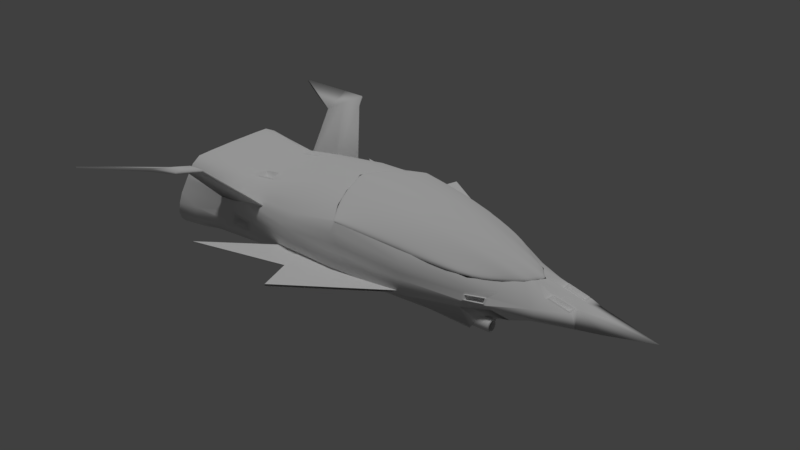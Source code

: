 # Source: new_spaceship2.blend  (saved by Blender 2.80.75; exported with 4.5.12 LTS)
import bpy
from mathutils import Matrix  # noqa: F401  (used for matrix-valued properties, if any)

bpy.ops.wm.read_factory_settings(use_empty=True)
scene = bpy.context.scene
scene.name = 'Scene'

# ---- collections
col_collection_1 = bpy.data.collections.new('Collection 1'); scene.collection.children.link(col_collection_1)

# ---- materials (node trees are filled in below, after node groups)
mat_material = bpy.data.materials.new('Material')
mat_material.alpha_threshold = 0.0
mat_material.use_transparent_shadow = False
mat_material.specular_color = (0.9257, 0.7917, 0.9098)
mat_material.roughness = 0.5
mat_material.specular_intensity = 0.7981
mat_material_002 = bpy.data.materials.new('Material.002')
mat_material_002.alpha_threshold = 0.0
mat_material_002.use_transparent_shadow = False
mat_material_002.roughness = 0.5

# ---- material node trees

# ---- world
world_world = bpy.data.worlds.new('World'); scene.world = world_world
world_world.color = (0.05088, 0.05088, 0.05088)
world_world.use_sun_shadow = False
world_world.sun_shadow_jitter_overblur = 0.0
world_world.cycles.sampling_method = 'MANUAL'

# ---- lights
light_sun = bpy.data.lights.new('Sun', 'SUN')
light_sun.transmission_factor = 0.0
light_sun.angle = 0.1993
light_sun.energy = 1.0
light_sun.shadow_buffer_clip_start = 0.5
light_sun.shadow_soft_size = 0.1
light_sun.shadow_cascade_max_distance = 1000.0

# ---- meshes
me_cube_004 = bpy.data.meshes.new('Cube.004')
me_cube_004.from_pydata([(0.7005, 0.0, 0.2467), (-0.2096, 0.0, 1.165), (0.1984, 0.0, 1.157), (0.647, -0.2136, 0.2309), (-0.1736, -0.3713, 1.066), (0.1995, -0.3999, 1.056), (0.5843, -0.3445, 0.2112), (-0.1383, -0.6481, 0.9544), (0.1998, -0.6264, 0.9024), (0.4813, -0.6185, 0.2577), (-0.08748, -0.9032, 0.8009), (0.2, -0.8014, 0.6109), (0.6845, -0.1009, 0.2231), (-0.2007, -0.1323, 1.126), (0.1988, -0.1703, 1.125), (-0.08651, -0.9181, 0.7248), (0.7106, 0.0, 0.1798), (0.6557, -0.2068, 0.1551), (0.5851, -0.335, 0.1262), (0.4805, -0.6183, 0.1864), (0.6864, -0.07135, 0.1551), (0.1977, -0.8096, 0.5204), (-0.2127, 0.0, 1.106), (-0.1767, -0.3869, 1.011), (-0.1418, -0.6694, 0.8952), (-0.09398, -0.9113, 0.7504), (-0.1995, -0.1411, 1.069), (-0.0916, -0.9192, 0.7444), (0.6692, -0.1469, 0.2263), (-0.1896, -0.2299, 1.101), (0.1991, -0.264, 1.097), (0.6739, -0.1267, 0.1551), (-0.1902, -0.2414, 1.039)], [], [(28, 30, 5, 3), (30, 29, 4, 5), (31, 28, 3, 17), (3, 5, 8, 6), (5, 4, 7, 8), (17, 3, 6, 18), (6, 8, 11, 9), (8, 7, 10, 11), (18, 6, 9, 19), (16, 0, 12, 20), (2, 1, 13, 14), (0, 2, 14, 12), (21, 11, 10, 15), (11, 21, 19, 9), (10, 25, 27, 15), (1, 22, 26, 13), (7, 24, 25, 10), (4, 23, 24, 7), (29, 32, 23, 4), (13, 26, 32, 29), (20, 12, 28, 31), (14, 13, 29, 30), (12, 14, 30, 28)])
me_cube_004.polygons.foreach_set('use_smooth', [True] * 23)
me_cube_004.materials.append(mat_material)
me_cube_004.use_remesh_preserve_volume = False
me_cube_004.use_remesh_preserve_attributes = False
me_cube_004.use_mirror_vertex_groups = False
me_cube_004.update()
me_cylinder_001 = bpy.data.meshes.new('Cylinder.001')
me_cylinder_001.from_pydata([(-2.512, -6.179, -0.4887), (-2.512, -6.688, 0.2346), (-2.317, -6.198, -0.4887), (-2.416, -6.698, 0.2346), (-2.129, -6.255, -0.4887), (-2.324, -6.726, 0.2346), (-1.956, -6.347, -0.4887), (-2.239, -6.771, 0.2346), (-1.804, -6.471, -0.4887), (-2.165, -6.832, 0.2346), (-1.68, -6.623, -0.4887), (-2.104, -6.906, 0.2346), (-1.588, -6.796, -0.4887), (-2.059, -6.991, 0.2346), (-1.531, -6.983, -0.4887), (-2.031, -7.083, 0.2346), (-1.512, -7.179, -0.4887), (-2.021, -7.179, 0.2346), (-1.531, -7.374, -0.4887), (-2.031, -7.274, 0.2346), (-1.588, -7.561, -0.4887), (-2.059, -7.366, 0.2346), (-1.68, -7.734, -0.4887), (-2.104, -7.451, 0.2346), (-1.804, -7.886, -0.4887), (-2.165, -7.525, 0.2346), (-1.956, -8.01, -0.4887), (-2.239, -7.586, 0.2346), (-2.129, -8.102, -0.4887), (-2.324, -7.631, 0.2346), (-2.317, -8.159, -0.4887), (-2.416, -7.659, 0.2346), (-2.512, -8.179, -0.4887), (-2.512, -7.669, 0.2346), (-2.707, -8.159, -0.4887), (-2.607, -7.659, 0.2346), (-2.894, -8.102, -0.4887), (-2.699, -7.631, 0.2346), (-3.067, -8.01, -0.4887), (-2.784, -7.586, 0.2346), (-3.219, -7.886, -0.4887), (-2.858, -7.525, 0.2346), (-3.343, -7.734, -0.4887), (-2.919, -7.451, 0.2346), (-3.435, -7.561, -0.4887), (-2.964, -7.366, 0.2346), (-3.492, -7.374, -0.4887), (-2.992, -7.274, 0.2346), (-3.512, -7.179, -0.4887), (-3.002, -7.179, 0.2346), (-3.492, -6.983, -0.4887), (-2.992, -7.083, 0.2346), (-3.435, -6.796, -0.4887), (-2.964, -6.991, 0.2346), (-3.343, -6.623, -0.4887), (-2.919, -6.906, 0.2346), (-3.219, -6.471, -0.4887), (-2.858, -6.832, 0.2346), (-3.067, -6.347, -0.4887), (-2.784, -6.771, 0.2346), (-2.894, -6.255, -0.4887), (-2.699, -6.726, 0.2346), (-2.707, -6.198, -0.4887), (-2.607, -6.698, 0.2346), (-2.512, -6.179, 1.897), (-2.317, -6.198, 1.897), (-2.129, -6.255, 1.897), (-1.956, -6.347, 1.897), (-1.804, -6.471, 1.897), (-1.68, -6.623, 1.897), (-1.588, -6.796, 1.897), (-1.531, -6.983, 1.897), (-1.512, -7.179, 1.897), (-1.531, -7.374, 1.897), (-1.588, -7.561, 1.897), (-1.68, -7.734, 1.897), (-1.804, -7.886, 1.897), (-1.956, -8.01, 1.897), (-2.129, -8.102, 1.897), (-2.317, -8.159, 1.897), (-2.512, -8.179, 1.897), (-2.707, -8.159, 1.897), (-2.894, -8.102, 1.897), (-3.067, -8.01, 1.897), (-3.219, -7.886, 1.897), (-3.343, -7.734, 1.897), (-3.435, -7.561, 1.897), (-3.492, -7.374, 1.897), (-3.512, -7.179, 1.897), (-3.492, -6.983, 1.897), (-3.435, -6.796, 1.897), (-3.343, -6.623, 1.897), (-3.219, -6.471, 1.897), (-3.067, -6.347, 1.897), (-2.894, -6.255, 1.897), (-2.707, -6.198, 1.897), (-2.512, -6.321, 1.926), (-2.344, -6.337, 1.926), (-2.183, -6.386, 1.926), (-2.035, -6.466, 1.926), (-1.905, -6.572, 1.926), (-1.799, -6.702, 1.926), (-1.719, -6.85, 1.926), (-1.671, -7.011, 1.926), (-1.654, -7.179, 1.926), (-1.671, -7.346, 1.926), (-1.719, -7.507, 1.926), (-1.799, -7.655, 1.926), (-1.905, -7.785, 1.926), (-2.035, -7.892, 1.926), (-2.183, -7.971, 1.926), (-2.344, -8.02, 1.926), (-2.512, -8.036, 1.926), (-2.679, -8.02, 1.926), (-2.84, -7.971, 1.926), (-2.988, -7.892, 1.926), (-3.118, -7.785, 1.926), (-3.225, -7.655, 1.926), (-3.304, -7.507, 1.926), (-3.353, -7.346, 1.926), (-3.369, -7.179, 1.926), (-3.353, -7.011, 1.926), (-3.304, -6.85, 1.926), (-3.225, -6.702, 1.926), (-3.118, -6.572, 1.926), (-2.988, -6.466, 1.926), (-2.84, -6.386, 1.926), (-2.679, -6.337, 1.926)], [], [(96, 1, 3, 97), (97, 3, 5, 98), (98, 5, 7, 99), (99, 7, 9, 100), (100, 9, 11, 101), (101, 11, 13, 102), (102, 13, 15, 103), (103, 15, 17, 104), (104, 17, 19, 105), (105, 19, 21, 106), (106, 21, 23, 107), (107, 23, 25, 108), (108, 25, 27, 109), (109, 27, 29, 110), (110, 29, 31, 111), (111, 31, 33, 112), (112, 33, 35, 113), (113, 35, 37, 114), (114, 37, 39, 115), (115, 39, 41, 116), (116, 41, 43, 117), (117, 43, 45, 118), (118, 45, 47, 119), (119, 47, 49, 120), (120, 49, 51, 121), (121, 51, 53, 122), (122, 53, 55, 123), (123, 55, 57, 124), (124, 57, 59, 125), (125, 59, 61, 126), (3, 1, 63, 61, 59, 57, 55, 53, 51, 49, 47, 45, 43, 41, 39, 37, 35, 33, 31, 29, 27, 25, 23, 21, 19, 17, 15, 13, 11, 9, 7, 5), (126, 61, 63, 127), (127, 63, 1, 96), (0, 2, 4, 6, 8, 10, 12, 14, 16, 18, 20, 22, 24, 26, 28, 30, 32, 34, 36, 38, 40, 42, 44, 46, 48, 50, 52, 54, 56, 58, 60, 62), (62, 95, 64, 0), (60, 94, 95, 62), (58, 93, 94, 60), (56, 92, 93, 58), (54, 91, 92, 56), (52, 90, 91, 54), (50, 89, 90, 52), (48, 88, 89, 50), (46, 87, 88, 48), (44, 86, 87, 46), (42, 85, 86, 44), (40, 84, 85, 42), (38, 83, 84, 40), (36, 82, 83, 38), (34, 81, 82, 36), (32, 80, 81, 34), (30, 79, 80, 32), (28, 78, 79, 30), (26, 77, 78, 28), (24, 76, 77, 26), (22, 75, 76, 24), (20, 74, 75, 22), (18, 73, 74, 20), (16, 72, 73, 18), (14, 71, 72, 16), (12, 70, 71, 14), (10, 69, 70, 12), (8, 68, 69, 10), (6, 67, 68, 8), (4, 66, 67, 6), (2, 65, 66, 4), (0, 64, 65, 2), (95, 127, 96, 64), (94, 126, 127, 95), (93, 125, 126, 94), (92, 124, 125, 93), (91, 123, 124, 92), (90, 122, 123, 91), (89, 121, 122, 90), (88, 120, 121, 89), (87, 119, 120, 88), (86, 118, 119, 87), (85, 117, 118, 86), (84, 116, 117, 85), (83, 115, 116, 84), (82, 114, 115, 83), (81, 113, 114, 82), (80, 112, 113, 81), (79, 111, 112, 80), (78, 110, 111, 79), (77, 109, 110, 78), (76, 108, 109, 77), (75, 107, 108, 76), (74, 106, 107, 75), (73, 105, 106, 74), (72, 104, 105, 73), (71, 103, 104, 72), (70, 102, 103, 71), (69, 101, 102, 70), (68, 100, 101, 69), (67, 99, 100, 68), (66, 98, 99, 67), (65, 97, 98, 66), (64, 96, 97, 65)])
me_cylinder_001.use_remesh_preserve_volume = False
me_cylinder_001.use_remesh_preserve_attributes = False
me_cylinder_001.use_mirror_vertex_groups = False
me_cylinder_001.update()
me_cube_003 = bpy.data.meshes.new('Cube.003')
me_cube_003.from_pydata([(-0.6557, -78.73, -1.907), (-2.604, -253.9, -0.9079), (-0.6584, -77.59, -1.897), (-2.607, -254.3, -0.8753), (0.5565, -103.0, -1.473), (-0.4264, -205.6, -0.6119), (0.5538, -101.8, -1.462), (-0.9295, -160.6, -0.8342), (-0.8927, -160.0, -0.7913), (-0.1596, -171.4, -0.5917), (-0.1563, -172.8, -0.6403), (0.01422, -86.83, -1.691), (-1.036, -214.3, -0.6285), (0.01689, -87.96, -1.739), (-1.033, -213.8, -0.6966), (-0.5867, -167.0, -0.6954), (-0.5833, -166.7, -0.6479), (-0.4331, -204.1, -0.5694)], [], [(7, 1, 3, 8), (16, 12, 17, 9), (15, 14, 1, 7), (11, 6, 4, 13), (12, 3, 1, 14), (13, 15, 7, 0), (6, 9, 10, 4), (11, 16, 9, 6), (0, 7, 8, 2), (2, 8, 16, 11), (4, 10, 15, 13), (17, 12, 14, 5), (2, 11, 13, 0), (10, 5, 14, 15), (8, 3, 12, 16), (10, 9, 17, 5)])
me_cube_003.polygons.foreach_set('use_smooth', [True] * 16)
me_cube_003.use_remesh_preserve_volume = False
me_cube_003.use_remesh_preserve_attributes = False
me_cube_003.use_mirror_vertex_groups = False
me_cube_003.update()
me_cube_002 = bpy.data.meshes.new('Cube.002')
me_cube_002.from_pydata([(-1.117, 0.6036, -3.365), (-1.117, 0.6036, -3.405), (3.252, -0.3187, -3.365), (3.252, -0.3187, -3.405), (-0.09992, -2.708, -3.365), (-0.09992, -2.708, -3.405), (1.929, -1.359, -3.344), (1.929, -1.359, -3.384)], [], [(4, 5, 1, 0), (0, 1, 3, 2), (3, 1, 5, 7), (0, 2, 6, 4), (2, 3, 7, 6)])
me_cube_002.use_remesh_preserve_volume = False
me_cube_002.use_remesh_preserve_attributes = False
me_cube_002.use_mirror_vertex_groups = False
me_cube_002.update()
me_cube = bpy.data.meshes.new('Cube')
me_cube.from_pydata([(-2.249, -2.45, -3.377), (-2.249, -2.45, -3.403), (0.8903, -1.734, -3.377), (0.8903, -1.734, -3.403), (0.926, -0.2163, -3.377), (0.926, -0.2163, -3.403), (3.36, -0.3128, -3.364), (3.36, -0.3128, -3.389)], [], [(6, 7, 3, 2), (2, 3, 1, 0), (4, 6, 2, 0), (7, 5, 1, 3), (0, 1, 5, 4)])
me_cube.use_remesh_preserve_volume = False
me_cube.use_remesh_preserve_attributes = False
me_cube.use_mirror_vertex_groups = False
me_cube.update()
me_cylinder = bpy.data.meshes.new('Cylinder')
me_cylinder.from_pydata([(-1.444, 6.563, 0.4492), (-1.444, 6.887, 1.22), (-1.383, 6.557, 0.4492), (-1.32, 6.875, 1.22), (-1.325, 6.539, 0.4492), (-1.201, 6.839, 1.22), (-1.271, 6.511, 0.4492), (-1.091, 6.78, 1.22), (-1.224, 6.472, 0.4492), (-0.9947, 6.701, 1.22), (-1.185, 6.425, 0.4492), (-0.9157, 6.605, 1.22), (-1.156, 6.371, 0.4492), (-0.857, 6.495, 1.22), (-1.138, 6.313, 0.4492), (-0.8209, 6.376, 1.22), (-1.132, 6.252, 0.4492), (-0.8087, 6.252, 1.22), (-1.138, 6.191, 0.4492), (-0.8209, 6.128, 1.22), (-1.156, 6.133, 0.4492), (-0.857, 6.009, 1.22), (-1.185, 6.079, 0.4492), (-0.9157, 5.899, 1.22), (-1.224, 6.032, 0.4492), (-0.9947, 5.803, 1.22), (-1.271, 5.993, 0.4492), (-1.091, 5.724, 1.22), (-1.325, 5.964, 0.4492), (-1.201, 5.665, 1.22), (-1.383, 5.947, 0.4492), (-1.32, 5.629, 1.22), (-1.444, 5.941, 0.4492), (-1.444, 5.617, 1.22), (-1.504, 5.947, 0.4492), (-1.568, 5.629, 1.22), (-1.563, 5.964, 0.4492), (-1.687, 5.665, 1.22), (-1.617, 5.993, 0.4492), (-1.796, 5.724, 1.22), (-1.664, 6.032, 0.4492), (-1.893, 5.803, 1.22), (-1.702, 6.079, 0.4492), (-1.972, 5.899, 1.22), (-1.731, 6.133, 0.4492), (-2.03, 6.009, 1.22), (-1.749, 6.191, 0.4492), (-2.067, 6.128, 1.22), (-1.755, 6.252, 0.4492), (-2.079, 6.252, 1.22), (-1.749, 6.313, 0.4492), (-2.067, 6.376, 1.22), (-1.731, 6.371, 0.4492), (-2.03, 6.495, 1.22), (-1.702, 6.425, 0.4492), (-1.972, 6.605, 1.22), (-1.664, 6.472, 0.4492), (-1.893, 6.701, 1.22), (-1.617, 6.511, 0.4492), (-1.796, 6.78, 1.22), (-1.563, 6.539, 0.4492), (-1.687, 6.839, 1.22), (-1.504, 6.557, 0.4492), (-1.568, 6.875, 1.22), (-1.444, 7.166, -0.7151), (-1.265, 7.148, -0.7151), (-1.094, 7.096, -0.7151), (-0.936, 7.012, -0.7151), (-0.7975, 6.898, -0.7151), (-0.6839, 6.76, -0.7151), (-0.5994, 6.602, -0.7151), (-0.5474, 6.43, -0.7151), (-0.5299, 6.252, -0.7151), (-0.5474, 6.074, -0.7151), (-0.5994, 5.902, -0.7151), (-0.6839, 5.744, -0.7151), (-0.7975, 5.606, -0.7151), (-0.936, 5.492, -0.7151), (-1.094, 5.408, -0.7151), (-1.265, 5.356, -0.7151), (-1.444, 5.338, -0.7151), (-1.622, 5.356, -0.7151), (-1.793, 5.408, -0.7151), (-1.951, 5.492, -0.7151), (-2.09, 5.606, -0.7151), (-2.203, 5.744, -0.7151), (-2.288, 5.902, -0.7151), (-2.34, 6.074, -0.7151), (-2.357, 6.252, -0.7151), (-2.34, 6.43, -0.7151), (-2.288, 6.602, -0.7151), (-2.203, 6.76, -0.7151), (-2.09, 6.898, -0.7151), (-1.951, 7.012, -0.7151), (-1.793, 7.096, -0.7151), (-1.622, 7.148, -0.7151), (-1.277, 7.091, -0.7267), (-1.116, 7.043, -0.7267), (-0.9682, 6.963, -0.7267), (-0.8385, 6.857, -0.7267), (-0.732, 6.727, -0.7267), (-0.6529, 6.579, -0.7267), (-0.6042, 6.419, -0.7267), (-0.5878, 6.252, -0.7267), (-0.6042, 6.085, -0.7267), (-0.6529, 5.924, -0.7267), (-0.732, 5.776, -0.7267), (-0.8385, 5.647, -0.7267), (-0.9682, 5.54, -0.7267), (-1.116, 5.461, -0.7267), (-1.277, 5.412, -0.7267), (-1.444, 5.396, -0.7267), (-1.611, 5.412, -0.7267), (-1.771, 5.461, -0.7267), (-1.919, 5.54, -0.7267), (-2.049, 5.647, -0.7267), (-2.155, 5.776, -0.7267), (-2.234, 5.924, -0.7267), (-2.283, 6.085, -0.7267), (-2.3, 6.252, -0.7267), (-2.283, 6.419, -0.7267), (-2.234, 6.579, -0.7267), (-2.155, 6.727, -0.7267), (-2.049, 6.857, -0.7267), (-1.919, 6.963, -0.7267), (-1.771, 7.043, -0.7267), (-1.611, 7.091, -0.7267), (-1.444, 7.108, -0.7267), (-1.444, 7.114, 0.3857), (-1.275, 7.097, 0.3857), (-1.114, 7.048, 0.3857), (-0.9647, 6.969, 0.3857), (-0.8341, 6.861, 0.3857), (-0.7269, 6.731, 0.3857), (-0.6472, 6.582, 0.3857), (-0.5982, 6.42, 0.3857), (-0.5816, 6.252, 0.3857), (-0.5982, 6.084, 0.3857), (-0.6472, 5.922, 0.3857), (-0.7269, 5.773, 0.3857), (-0.8341, 5.642, 0.3857), (-0.9647, 5.535, 0.3857), (-1.114, 5.455, 0.3857), (-1.275, 5.406, 0.3857), (-1.444, 5.39, 0.3857), (-1.612, 5.406, 0.3857), (-1.774, 5.455, 0.3857), (-1.923, 5.535, 0.3857), (-2.053, 5.642, 0.3857), (-2.16, 5.773, 0.3857), (-2.24, 5.922, 0.3857), (-2.289, 6.084, 0.3857), (-2.306, 6.252, 0.3857), (-2.289, 6.42, 0.3857), (-2.24, 6.582, 0.3857), (-2.16, 6.731, 0.3857), (-2.053, 6.861, 0.3857), (-1.923, 6.969, 0.3857), (-1.774, 7.048, 0.3857), (-1.612, 7.097, 0.3857), (-1.424, 4.468, 0.4492), (-1.424, 4.791, 1.22), (-1.363, 4.462, 0.4492), (-1.3, 4.779, 1.22), (-1.305, 4.444, 0.4492), (-1.181, 4.743, 1.22), (-1.251, 4.415, 0.4492), (-1.071, 4.684, 1.22), (-1.204, 4.376, 0.4492), (-0.975, 4.605, 1.22), (-1.165, 4.329, 0.4492), (-0.896, 4.509, 1.22), (-1.136, 4.275, 0.4492), (-0.8374, 4.399, 1.22), (-1.119, 4.217, 0.4492), (-0.8012, 4.28, 1.22), (-1.113, 4.156, 0.4492), (-0.789, 4.156, 1.22), (-1.119, 4.096, 0.4492), (-0.8012, 4.032, 1.22), (-1.136, 4.037, 0.4492), (-0.8374, 3.913, 1.22), (-1.165, 3.983, 0.4492), (-0.896, 3.804, 1.22), (-1.204, 3.936, 0.4492), (-0.975, 3.707, 1.22), (-1.251, 3.898, 0.4492), (-1.071, 3.628, 1.22), (-1.305, 3.869, 0.4492), (-1.181, 3.57, 1.22), (-1.363, 3.851, 0.4492), (-1.3, 3.534, 1.22), (-1.424, 3.845, 0.4492), (-1.424, 3.521, 1.22), (-1.485, 3.851, 0.4492), (-1.548, 3.534, 1.22), (-1.543, 3.869, 0.4492), (-1.667, 3.57, 1.22), (-1.597, 3.898, 0.4492), (-1.777, 3.628, 1.22), (-1.644, 3.936, 0.4492), (-1.873, 3.707, 1.22), (-1.683, 3.983, 0.4492), (-1.952, 3.804, 1.22), (-1.712, 4.037, 0.4492), (-2.011, 3.913, 1.22), (-1.729, 4.096, 0.4492), (-2.047, 4.032, 1.22), (-1.735, 4.156, 0.4492), (-2.059, 4.156, 1.22), (-1.729, 4.217, 0.4492), (-2.047, 4.28, 1.22), (-1.712, 4.275, 0.4492), (-2.011, 4.399, 1.22), (-1.683, 4.329, 0.4492), (-1.952, 4.509, 1.22), (-1.644, 4.376, 0.4492), (-1.873, 4.605, 1.22), (-1.597, 4.415, 0.4492), (-1.777, 4.684, 1.22), (-1.543, 4.444, 0.4492), (-1.667, 4.743, 1.22), (-1.485, 4.462, 0.4492), (-1.548, 4.779, 1.22), (-1.424, 5.07, -0.7151), (-1.246, 5.053, -0.7151), (-1.074, 5.001, -0.7151), (-0.9164, 4.916, -0.7151), (-0.7779, 4.802, -0.7151), (-0.6642, 4.664, -0.7151), (-0.5798, 4.506, -0.7151), (-0.5278, 4.335, -0.7151), (-0.5102, 4.156, -0.7151), (-0.5278, 3.978, -0.7151), (-0.5798, 3.807, -0.7151), (-0.6642, 3.649, -0.7151), (-0.7779, 3.51, -0.7151), (-0.9164, 3.397, -0.7151), (-1.074, 3.312, -0.7151), (-1.246, 3.26, -0.7151), (-1.424, 3.243, -0.7151), (-1.602, 3.26, -0.7151), (-1.774, 3.312, -0.7151), (-1.932, 3.397, -0.7151), (-2.07, 3.51, -0.7151), (-2.184, 3.649, -0.7151), (-2.268, 3.807, -0.7151), (-2.32, 3.978, -0.7151), (-2.338, 4.156, -0.7151), (-2.32, 4.335, -0.7151), (-2.268, 4.506, -0.7151), (-2.184, 4.664, -0.7151), (-2.07, 4.802, -0.7151), (-1.932, 4.916, -0.7151), (-1.774, 5.001, -0.7151), (-1.602, 5.053, -0.7151), (-1.257, 4.996, -0.7267), (-1.097, 4.947, -0.7267), (-0.9485, 4.868, -0.7267), (-0.8188, 4.762, -0.7267), (-0.7124, 4.632, -0.7267), (-0.6333, 4.484, -0.7267), (-0.5846, 4.323, -0.7267), (-0.5682, 4.156, -0.7267), (-0.5846, 3.989, -0.7267), (-0.6333, 3.829, -0.7267), (-0.7124, 3.681, -0.7267), (-0.8188, 3.551, -0.7267), (-0.9485, 3.445, -0.7267), (-1.097, 3.366, -0.7267), (-1.257, 3.317, -0.7267), (-1.424, 3.3, -0.7267), (-1.591, 3.317, -0.7267), (-1.752, 3.366, -0.7267), (-1.9, 3.445, -0.7267), (-2.029, 3.551, -0.7267), (-2.136, 3.681, -0.7267), (-2.215, 3.829, -0.7267), (-2.263, 3.989, -0.7267), (-2.28, 4.156, -0.7267), (-2.263, 4.323, -0.7267), (-2.215, 4.484, -0.7267), (-2.136, 4.632, -0.7267), (-2.029, 4.762, -0.7267), (-1.9, 4.868, -0.7267), (-1.752, 4.947, -0.7267), (-1.591, 4.996, -0.7267), (-1.424, 5.012, -0.7267), (-1.424, 5.018, 0.3857), (-1.256, 5.002, 0.3857), (-1.094, 4.953, 0.3857), (-0.9451, 4.873, 0.3857), (-0.8145, 4.766, 0.3857), (-0.7073, 4.635, 0.3857), (-0.6276, 4.486, 0.3857), (-0.5785, 4.325, 0.3857), (-0.562, 4.156, 0.3857), (-0.5785, 3.988, 0.3857), (-0.6276, 3.826, 0.3857), (-0.7073, 3.677, 0.3857), (-0.8145, 3.547, 0.3857), (-0.9451, 3.44, 0.3857), (-1.094, 3.36, 0.3857), (-1.256, 3.311, 0.3857), (-1.424, 3.294, 0.3857), (-1.592, 3.311, 0.3857), (-1.754, 3.36, 0.3857), (-1.903, 3.44, 0.3857), (-2.034, 3.547, 0.3857), (-2.141, 3.677, 0.3857), (-2.221, 3.826, 0.3857), (-2.27, 3.988, 0.3857), (-2.286, 4.156, 0.3857), (-2.27, 4.325, 0.3857), (-2.221, 4.486, 0.3857), (-2.141, 4.635, 0.3857), (-2.034, 4.766, 0.3857), (-1.903, 4.873, 0.3857), (-1.754, 4.953, 0.3857), (-1.592, 5.002, 0.3857), (0.1834, 7.564, 0.4492), (0.1834, 7.888, 1.22), (0.2441, 7.558, 0.4492), (0.3072, 7.876, 1.22), (0.3025, 7.541, 0.4492), (0.4264, 7.84, 1.22), (0.3563, 7.512, 0.4492), (0.5362, 7.781, 1.22), (0.4035, 7.473, 0.4492), (0.6324, 7.702, 1.22), (0.4422, 7.426, 0.4492), (0.7114, 7.606, 1.22), (0.4709, 7.372, 0.4492), (0.77, 7.496, 1.22), (0.4886, 7.314, 0.4492), (0.8062, 7.377, 1.22), (0.4946, 7.253, 0.4492), (0.8184, 7.253, 1.22), (0.4886, 7.192, 0.4492), (0.8062, 7.129, 1.22), (0.4709, 7.134, 0.4492), (0.77, 7.01, 1.22), (0.4422, 7.08, 0.4492), (0.7114, 6.9, 1.22), (0.4035, 7.033, 0.4492), (0.6324, 6.804, 1.22), (0.3563, 6.994, 0.4492), (0.5362, 6.725, 1.22), (0.3025, 6.966, 0.4492), (0.4264, 6.666, 1.22), (0.2441, 6.948, 0.4492), (0.3072, 6.63, 1.22), (0.1834, 6.942, 0.4492), (0.1834, 6.618, 1.22), (0.1226, 6.948, 0.4492), (0.05947, 6.63, 1.22), (0.06424, 6.966, 0.4492), (-0.05966, 6.666, 1.22), (0.01043, 6.994, 0.4492), (-0.1694, 6.725, 1.22), (-0.03674, 7.033, 0.4492), (-0.2657, 6.804, 1.22), (-0.07545, 7.08, 0.4492), (-0.3446, 6.9, 1.22), (-0.1042, 7.134, 0.4492), (-0.4033, 7.01, 1.22), (-0.1219, 7.192, 0.4492), (-0.4395, 7.129, 1.22), (-0.1279, 7.253, 0.4492), (-0.4517, 7.253, 1.22), (-0.1219, 7.314, 0.4492), (-0.4395, 7.377, 1.22), (-0.1042, 7.372, 0.4492), (-0.4033, 7.496, 1.22), (-0.07545, 7.426, 0.4492), (-0.3446, 7.606, 1.22), (-0.03674, 7.473, 0.4492), (-0.2657, 7.702, 1.22), (0.01043, 7.512, 0.4492), (-0.1694, 7.781, 1.22), (0.06424, 7.541, 0.4492), (-0.05966, 7.84, 1.22), (0.1226, 7.558, 0.4492), (0.05947, 7.876, 1.22), (0.1834, 8.167, -0.7151), (0.3616, 8.149, -0.7151), (0.5331, 8.097, -0.7151), (0.691, 8.013, -0.7151), (0.8295, 7.899, -0.7151), (0.9432, 7.761, -0.7151), (1.028, 7.603, -0.7151), (1.08, 7.431, -0.7151), (1.097, 7.253, -0.7151), (1.08, 7.075, -0.7151), (1.028, 6.903, -0.7151), (0.9432, 6.745, -0.7151), (0.8295, 6.607, -0.7151), (0.691, 6.493, -0.7151), (0.5331, 6.409, -0.7151), (0.3616, 6.357, -0.7151), (0.1834, 6.339, -0.7151), (0.005083, 6.357, -0.7151), (-0.1663, 6.409, -0.7151), (-0.3243, 6.493, -0.7151), (-0.4628, 6.607, -0.7151), (-0.5764, 6.745, -0.7151), (-0.6609, 6.903, -0.7151), (-0.7129, 7.075, -0.7151), (-0.7304, 7.253, -0.7151), (-0.7129, 7.431, -0.7151), (-0.6609, 7.603, -0.7151), (-0.5764, 7.761, -0.7151), (-0.4628, 7.899, -0.7151), (-0.3243, 8.013, -0.7151), (-0.1663, 8.097, -0.7151), (0.005085, 8.149, -0.7151), (0.3503, 8.093, -0.7267), (0.5109, 8.044, -0.7267), (0.6589, 7.965, -0.7267), (0.7886, 7.858, -0.7267), (0.895, 7.729, -0.7267), (0.9741, 7.581, -0.7267), (1.023, 7.42, -0.7267), (1.039, 7.253, -0.7267), (1.023, 7.086, -0.7267), (0.9741, 6.926, -0.7267), (0.895, 6.778, -0.7267), (0.7886, 6.648, -0.7267), (0.6589, 6.541, -0.7267), (0.5109, 6.462, -0.7267), (0.3503, 6.414, -0.7267), (0.1834, 6.397, -0.7267), (0.01638, 6.414, -0.7267), (-0.1442, 6.462, -0.7267), (-0.2922, 6.541, -0.7267), (-0.4218, 6.648, -0.7267), (-0.5283, 6.778, -0.7267), (-0.6074, 6.926, -0.7267), (-0.6561, 7.086, -0.7267), (-0.6725, 7.253, -0.7267), (-0.6561, 7.42, -0.7267), (-0.6074, 7.581, -0.7267), (-0.5283, 7.729, -0.7267), (-0.4218, 7.858, -0.7267), (-0.2921, 7.965, -0.7267), (-0.1442, 8.044, -0.7267), (0.01638, 8.093, -0.7267), (0.1834, 8.109, -0.7267), (0.1834, 8.115, 0.3857), (0.3515, 8.099, 0.3857), (0.5133, 8.05, 0.3857), (0.6623, 7.97, 0.3857), (0.7929, 7.863, 0.3857), (0.9001, 7.732, 0.3857), (0.9798, 7.583, 0.3857), (1.029, 7.421, 0.3857), (1.045, 7.253, 0.3857), (1.029, 7.085, 0.3857), (0.9798, 6.923, 0.3857), (0.9001, 6.774, 0.3857), (0.7929, 6.644, 0.3857), (0.6623, 6.536, 0.3857), (0.5133, 6.457, 0.3857), (0.3515, 6.408, 0.3857), (0.1834, 6.391, 0.3857), (0.01517, 6.408, 0.3857), (-0.1465, 6.457, 0.3857), (-0.2956, 6.536, 0.3857), (-0.4262, 6.644, 0.3857), (-0.5334, 6.774, 0.3857), (-0.6131, 6.923, 0.3857), (-0.6622, 7.085, 0.3857), (-0.6787, 7.253, 0.3857), (-0.6622, 7.421, 0.3857), (-0.6131, 7.583, 0.3857), (-0.5334, 7.732, 0.3857), (-0.4262, 7.863, 0.3857), (-0.2956, 7.97, 0.3857), (-0.1465, 8.05, 0.3857), (0.01517, 8.099, 0.3857), (0.1834, 5.487, 0.4492), (0.1834, 5.811, 1.22), (0.2441, 5.481, 0.4492), (0.3072, 5.799, 1.22), (0.3025, 5.463, 0.4492), (0.4264, 5.763, 1.22), (0.3563, 5.435, 0.4492), (0.5362, 5.704, 1.22), (0.4035, 5.396, 0.4492), (0.6324, 5.625, 1.22), (0.4422, 5.349, 0.4492), (0.7114, 5.529, 1.22), (0.4709, 5.295, 0.4492), (0.77, 5.419, 1.22), (0.4886, 5.237, 0.4492), (0.8062, 5.3, 1.22), (0.4946, 5.176, 0.4492), (0.8184, 5.176, 1.22), (0.4886, 5.115, 0.4492), (0.8062, 5.052, 1.22), (0.4709, 5.057, 0.4492), (0.77, 4.933, 1.22), (0.4422, 5.003, 0.4492), (0.7114, 4.823, 1.22), (0.4035, 4.956, 0.4492), (0.6324, 4.727, 1.22), (0.3563, 4.917, 0.4492), (0.5362, 4.648, 1.22), (0.3025, 4.888, 0.4492), (0.4264, 4.589, 1.22), (0.2441, 4.871, 0.4492), (0.3072, 4.553, 1.22), (0.1834, 4.865, 0.4492), (0.1834, 4.541, 1.22), (0.1226, 4.871, 0.4492), (0.05947, 4.553, 1.22), (0.06424, 4.888, 0.4492), (-0.05966, 4.589, 1.22), (0.01043, 4.917, 0.4492), (-0.1694, 4.648, 1.22), (-0.03674, 4.956, 0.4492), (-0.2657, 4.727, 1.22), (-0.07545, 5.003, 0.4492), (-0.3446, 4.823, 1.22), (-0.1042, 5.057, 0.4492), (-0.4033, 4.933, 1.22), (-0.1219, 5.115, 0.4492), (-0.4395, 5.052, 1.22), (-0.1279, 5.176, 0.4492), (-0.4517, 5.176, 1.22), (-0.1219, 5.237, 0.4492), (-0.4395, 5.3, 1.22), (-0.1042, 5.295, 0.4492), (-0.4033, 5.419, 1.22), (-0.07545, 5.349, 0.4492), (-0.3446, 5.529, 1.22), (-0.03674, 5.396, 0.4492), (-0.2657, 5.625, 1.22), (0.01043, 5.435, 0.4492), (-0.1694, 5.704, 1.22), (0.06424, 5.463, 0.4492), (-0.05966, 5.763, 1.22), (0.1226, 5.481, 0.4492), (0.05947, 5.799, 1.22), (0.1834, 6.09, -0.7151), (0.3616, 6.072, -0.7151), (0.5331, 6.02, -0.7151), (0.691, 5.936, -0.7151), (0.8295, 5.822, -0.7151), (0.9432, 5.684, -0.7151), (1.028, 5.526, -0.7151), (1.08, 5.354, -0.7151), (1.097, 5.176, -0.7151), (1.08, 4.998, -0.7151), (1.028, 4.826, -0.7151), (0.9432, 4.668, -0.7151), (0.8295, 4.53, -0.7151), (0.691, 4.416, -0.7151), (0.5331, 4.332, -0.7151), (0.3616, 4.28, -0.7151), (0.1834, 4.262, -0.7151), (0.005083, 4.28, -0.7151), (-0.1663, 4.332, -0.7151), (-0.3243, 4.416, -0.7151), (-0.4628, 4.53, -0.7151), (-0.5764, 4.668, -0.7151), (-0.6609, 4.826, -0.7151), (-0.7129, 4.998, -0.7151), (-0.7304, 5.176, -0.7151), (-0.7129, 5.354, -0.7151), (-0.6609, 5.526, -0.7151), (-0.5764, 5.684, -0.7151), (-0.4628, 5.822, -0.7151), (-0.3243, 5.936, -0.7151), (-0.1663, 6.02, -0.7151), (0.005085, 6.072, -0.7151), (0.3503, 6.015, -0.7267), (0.5109, 5.967, -0.7267), (0.6589, 5.887, -0.7267), (0.7886, 5.781, -0.7267), (0.895, 5.651, -0.7267), (0.9741, 5.503, -0.7267), (1.023, 5.343, -0.7267), (1.039, 5.176, -0.7267), (1.023, 5.009, -0.7267), (0.9741, 4.848, -0.7267), (0.895, 4.7, -0.7267), (0.7886, 4.571, -0.7267), (0.6589, 4.464, -0.7267), (0.5109, 4.385, -0.7267), (0.3503, 4.336, -0.7267), (0.1834, 4.32, -0.7267), (0.01638, 4.336, -0.7267), (-0.1442, 4.385, -0.7267), (-0.2922, 4.464, -0.7267), (-0.4218, 4.571, -0.7267), (-0.5283, 4.7, -0.7267), (-0.6074, 4.848, -0.7267), (-0.6561, 5.009, -0.7267), (-0.6725, 5.176, -0.7267), (-0.6561, 5.343, -0.7267), (-0.6074, 5.503, -0.7267), (-0.5283, 5.651, -0.7267), (-0.4218, 5.781, -0.7267), (-0.2921, 5.887, -0.7267), (-0.1442, 5.967, -0.7267), (0.01638, 6.015, -0.7267), (0.1834, 6.032, -0.7267), (0.1834, 6.038, 0.3857), (0.3515, 6.021, 0.3857), (0.5133, 5.972, 0.3857), (0.6623, 5.893, 0.3857), (0.7929, 5.785, 0.3857), (0.9001, 5.655, 0.3857), (0.9798, 5.506, 0.3857), (1.029, 5.344, 0.3857), (1.045, 5.176, 0.3857), (1.029, 5.008, 0.3857), (0.9798, 4.846, 0.3857), (0.9001, 4.697, 0.3857), (0.7929, 4.566, 0.3857), (0.6623, 4.459, 0.3857), (0.5133, 4.379, 0.3857), (0.3515, 4.33, 0.3857), (0.1834, 4.314, 0.3857), (0.01517, 4.33, 0.3857), (-0.1465, 4.379, 0.3857), (-0.2956, 4.459, 0.3857), (-0.4262, 4.566, 0.3857), (-0.5334, 4.697, 0.3857), (-0.6131, 4.846, 0.3857), (-0.6622, 5.008, 0.3857), (-0.6787, 5.176, 0.3857), (-0.6622, 5.344, 0.3857), (-0.6131, 5.506, 0.3857), (-0.5334, 5.655, 0.3857), (-0.4262, 5.785, 0.3857), (-0.2956, 5.893, 0.3857), (-0.1465, 5.972, 0.3857), (0.01517, 6.021, 0.3857), (0.1835, 3.448, 0.4492), (0.1834, 3.753, 1.22), (0.2442, 3.442, 0.4492), (0.3072, 3.741, 1.22), (0.3026, 3.425, 0.4492), (0.4264, 3.705, 1.22), (0.3564, 3.396, 0.4492), (0.5362, 3.646, 1.22), (0.4036, 3.357, 0.4492), (0.6324, 3.567, 1.22), (0.4423, 3.31, 0.4492), (0.7114, 3.471, 1.22), (0.4711, 3.256, 0.4492), (0.77, 3.361, 1.22), (0.4888, 3.198, 0.4492), (0.8062, 3.242, 1.22), (0.4948, 3.137, 0.4492), (0.8184, 3.118, 1.22), (0.4888, 3.076, 0.4492), (0.8062, 2.994, 1.22), (0.4711, 3.018, 0.4492), (0.77, 2.875, 1.22), (0.4423, 2.964, 0.4492), (0.7114, 2.765, 1.22), (0.4036, 2.917, 0.4492), (0.6324, 2.669, 1.22), (0.3564, 2.878, 0.4492), (0.5362, 2.59, 1.22), (0.3026, 2.849, 0.4492), (0.4264, 2.531, 1.22), (0.2442, 2.832, 0.4492), (0.3072, 2.495, 1.22), (0.1835, 2.826, 0.4492), (0.1834, 2.483, 1.22), (0.1228, 2.832, 0.4492), (0.0596, 2.514, 1.22), (0.06437, 2.849, 0.4492), (-0.05952, 2.55, 1.22), (0.01056, 2.878, 0.4492), (-0.1693, 2.609, 1.22), (-0.03661, 2.917, 0.4492), (-0.2655, 2.688, 1.22), (-0.07532, 2.964, 0.4492), (-0.3445, 2.784, 1.22), (-0.1041, 3.018, 0.4492), (-0.4032, 2.894, 1.22), (-0.1218, 3.076, 0.4492), (-0.4393, 3.013, 1.22), (-0.1278, 3.137, 0.4492), (-0.4517, 3.118, 1.22), (-0.1218, 3.198, 0.4492), (-0.4395, 3.242, 1.22), (-0.1041, 3.256, 0.4492), (-0.4033, 3.361, 1.22), (-0.07532, 3.31, 0.4492), (-0.3446, 3.471, 1.22), (-0.03661, 3.357, 0.4492), (-0.2657, 3.567, 1.22), (0.01056, 3.396, 0.4492), (-0.1694, 3.646, 1.22), (0.06437, 3.425, 0.4492), (-0.05966, 3.705, 1.22), (0.1228, 3.442, 0.4492), (0.05947, 3.741, 1.22), (0.1835, 4.051, -0.7151), (0.3618, 4.033, -0.7151), (0.5332, 3.981, -0.7151), (0.6912, 3.897, -0.7151), (0.8296, 3.783, -0.7151), (0.9433, 3.645, -0.7151), (1.028, 3.487, -0.7151), (1.08, 3.315, -0.7151), (1.097, 3.137, -0.7151), (1.08, 2.959, -0.7151), (1.028, 2.787, -0.7151), (0.9433, 2.629, -0.7151), (0.8296, 2.491, -0.7151), (0.6912, 2.377, -0.7151), (0.5332, 2.293, -0.7151), (0.3618, 2.241, -0.7151), (0.1835, 2.223, -0.7151), (0.005217, 2.241, -0.7151), (-0.1662, 2.293, -0.7151), (-0.3242, 2.377, -0.7151), (-0.4627, 2.491, -0.7151), (-0.5763, 2.629, -0.7151), (-0.6608, 2.787, -0.7151), (-0.7128, 2.959, -0.7151), (-0.7303, 3.137, -0.7151), (-0.7128, 3.315, -0.7151), (-0.6608, 3.487, -0.7151), (-0.5763, 3.645, -0.7151), (-0.4627, 3.783, -0.7151), (-0.3242, 3.897, -0.7151), (-0.1662, 3.981, -0.7151), (0.005219, 4.033, -0.7151), (0.3505, 3.976, -0.7267), (0.511, 3.928, -0.7267), (0.659, 3.849, -0.7267), (0.7887, 3.742, -0.7267), (0.8951, 3.612, -0.7267), (0.9742, 3.465, -0.7267), (1.023, 3.304, -0.7267), (1.039, 3.137, -0.7267), (1.023, 2.97, -0.7267), (0.9742, 2.809, -0.7267), (0.8951, 2.661, -0.7267), (0.7887, 2.532, -0.7267), (0.659, 2.425, -0.7267), (0.511, 2.346, -0.7267), (0.3505, 2.298, -0.7267), (0.1835, 2.281, -0.7267), (0.01651, 2.298, -0.7267), (-0.144, 2.346, -0.7267), (-0.292, 2.425, -0.7267), (-0.4217, 2.532, -0.7267), (-0.5282, 2.661, -0.7267), (-0.6072, 2.809, -0.7267), (-0.656, 2.97, -0.7267), (-0.6724, 3.137, -0.7267), (-0.656, 3.304, -0.7267), (-0.6072, 3.465, -0.7267), (-0.5282, 3.612, -0.7267), (-0.4217, 3.742, -0.7267), (-0.292, 3.849, -0.7267), (-0.144, 3.928, -0.7267), (0.01652, 3.976, -0.7267), (0.1835, 3.993, -0.7267), (0.1835, 3.999, 0.3857), (0.3517, 3.982, 0.3857), (0.5134, 3.933, 0.3857), (0.6624, 3.854, 0.3857), (0.7931, 3.747, 0.3857), (0.9003, 3.616, 0.3857), (0.9799, 3.467, 0.3857), (1.029, 3.305, 0.3857), (1.046, 3.137, 0.3857), (1.029, 2.969, 0.3857), (0.9799, 2.807, 0.3857), (0.9003, 2.658, 0.3857), (0.7931, 2.527, 0.3857), (0.6624, 2.42, 0.3857), (0.5134, 2.341, 0.3857), (0.3517, 2.291, 0.3857), (0.1835, 2.275, 0.3857), (0.01531, 2.291, 0.3857), (-0.1464, 2.341, 0.3857), (-0.2955, 2.42, 0.3857), (-0.4261, 2.527, 0.3857), (-0.5333, 2.658, 0.3857), (-0.613, 2.807, 0.3857), (-0.662, 2.969, 0.3857), (-0.6786, 3.137, 0.3857), (-0.662, 3.305, 0.3857), (-0.613, 3.467, 0.3857), (-0.5333, 3.616, 0.3857), (-0.4261, 3.747, 0.3857), (-0.2955, 3.854, 0.3857), (-0.1464, 3.933, 0.3857), (0.01531, 3.982, 0.3857)], [], [(128, 1, 3, 129), (129, 3, 5, 130), (130, 5, 7, 131), (131, 7, 9, 132), (132, 9, 11, 133), (133, 11, 13, 134), (134, 13, 15, 135), (135, 15, 17, 136), (136, 17, 19, 137), (137, 19, 21, 138), (138, 21, 23, 139), (139, 23, 25, 140), (140, 25, 27, 141), (141, 27, 29, 142), (142, 29, 31, 143), (143, 31, 33, 144), (144, 33, 35, 145), (145, 35, 37, 146), (146, 37, 39, 147), (147, 39, 41, 148), (148, 41, 43, 149), (149, 43, 45, 150), (150, 45, 47, 151), (151, 47, 49, 152), (152, 49, 51, 153), (153, 51, 53, 154), (154, 53, 55, 155), (155, 55, 57, 156), (156, 57, 59, 157), (157, 59, 61, 158), (3, 1, 63, 61, 59, 57, 55, 53, 51, 49, 47, 45, 43, 41, 39, 37, 35, 33, 31, 29, 27, 25, 23, 21, 19, 17, 15, 13, 11, 9, 7, 5), (158, 61, 63, 159), (159, 63, 1, 128), (0, 2, 4, 6, 8, 10, 12, 14, 16, 18, 20, 22, 24, 26, 28, 30, 32, 34, 36, 38, 40, 42, 44, 46, 48, 50, 52, 54, 56, 58, 60, 62), (126, 95, 64, 127), (125, 94, 95, 126), (124, 93, 94, 125), (123, 92, 93, 124), (122, 91, 92, 123), (121, 90, 91, 122), (120, 89, 90, 121), (119, 88, 89, 120), (118, 87, 88, 119), (117, 86, 87, 118), (116, 85, 86, 117), (115, 84, 85, 116), (114, 83, 84, 115), (113, 82, 83, 114), (112, 81, 82, 113), (111, 80, 81, 112), (110, 79, 80, 111), (109, 78, 79, 110), (108, 77, 78, 109), (107, 76, 77, 108), (106, 75, 76, 107), (105, 74, 75, 106), (104, 73, 74, 105), (103, 72, 73, 104), (102, 71, 72, 103), (101, 70, 71, 102), (100, 69, 70, 101), (99, 68, 69, 100), (98, 67, 68, 99), (97, 66, 67, 98), (96, 65, 66, 97), (127, 64, 65, 96), (0, 127, 96, 2), (2, 96, 97, 4), (4, 97, 98, 6), (6, 98, 99, 8), (8, 99, 100, 10), (10, 100, 101, 12), (12, 101, 102, 14), (14, 102, 103, 16), (16, 103, 104, 18), (18, 104, 105, 20), (20, 105, 106, 22), (22, 106, 107, 24), (24, 107, 108, 26), (26, 108, 109, 28), (28, 109, 110, 30), (30, 110, 111, 32), (32, 111, 112, 34), (34, 112, 113, 36), (36, 113, 114, 38), (38, 114, 115, 40), (40, 115, 116, 42), (42, 116, 117, 44), (44, 117, 118, 46), (46, 118, 119, 48), (48, 119, 120, 50), (50, 120, 121, 52), (52, 121, 122, 54), (54, 122, 123, 56), (56, 123, 124, 58), (58, 124, 125, 60), (60, 125, 126, 62), (62, 126, 127, 0), (95, 159, 128, 64), (94, 158, 159, 95), (93, 157, 158, 94), (92, 156, 157, 93), (91, 155, 156, 92), (90, 154, 155, 91), (89, 153, 154, 90), (88, 152, 153, 89), (87, 151, 152, 88), (86, 150, 151, 87), (85, 149, 150, 86), (84, 148, 149, 85), (83, 147, 148, 84), (82, 146, 147, 83), (81, 145, 146, 82), (80, 144, 145, 81), (79, 143, 144, 80), (78, 142, 143, 79), (77, 141, 142, 78), (76, 140, 141, 77), (75, 139, 140, 76), (74, 138, 139, 75), (73, 137, 138, 74), (72, 136, 137, 73), (71, 135, 136, 72), (70, 134, 135, 71), (69, 133, 134, 70), (68, 132, 133, 69), (67, 131, 132, 68), (66, 130, 131, 67), (65, 129, 130, 66), (64, 128, 129, 65), (288, 161, 163, 289), (289, 163, 165, 290), (290, 165, 167, 291), (291, 167, 169, 292), (292, 169, 171, 293), (293, 171, 173, 294), (294, 173, 175, 295), (295, 175, 177, 296), (296, 177, 179, 297), (297, 179, 181, 298), (298, 181, 183, 299), (299, 183, 185, 300), (300, 185, 187, 301), (301, 187, 189, 302), (302, 189, 191, 303), (303, 191, 193, 304), (304, 193, 195, 305), (305, 195, 197, 306), (306, 197, 199, 307), (307, 199, 201, 308), (308, 201, 203, 309), (309, 203, 205, 310), (310, 205, 207, 311), (311, 207, 209, 312), (312, 209, 211, 313), (313, 211, 213, 314), (314, 213, 215, 315), (315, 215, 217, 316), (316, 217, 219, 317), (317, 219, 221, 318), (163, 161, 223, 221, 219, 217, 215, 213, 211, 209, 207, 205, 203, 201, 199, 197, 195, 193, 191, 189, 187, 185, 183, 181, 179, 177, 175, 173, 171, 169, 167, 165), (318, 221, 223, 319), (319, 223, 161, 288), (160, 162, 164, 166, 168, 170, 172, 174, 176, 178, 180, 182, 184, 186, 188, 190, 192, 194, 196, 198, 200, 202, 204, 206, 208, 210, 212, 214, 216, 218, 220, 222), (286, 255, 224, 287), (285, 254, 255, 286), (284, 253, 254, 285), (283, 252, 253, 284), (282, 251, 252, 283), (281, 250, 251, 282), (280, 249, 250, 281), (279, 248, 249, 280), (278, 247, 248, 279), (277, 246, 247, 278), (276, 245, 246, 277), (275, 244, 245, 276), (274, 243, 244, 275), (273, 242, 243, 274), (272, 241, 242, 273), (271, 240, 241, 272), (270, 239, 240, 271), (269, 238, 239, 270), (268, 237, 238, 269), (267, 236, 237, 268), (266, 235, 236, 267), (265, 234, 235, 266), (264, 233, 234, 265), (263, 232, 233, 264), (262, 231, 232, 263), (261, 230, 231, 262), (260, 229, 230, 261), (259, 228, 229, 260), (258, 227, 228, 259), (257, 226, 227, 258), (256, 225, 226, 257), (287, 224, 225, 256), (160, 287, 256, 162), (162, 256, 257, 164), (164, 257, 258, 166), (166, 258, 259, 168), (168, 259, 260, 170), (170, 260, 261, 172), (172, 261, 262, 174), (174, 262, 263, 176), (176, 263, 264, 178), (178, 264, 265, 180), (180, 265, 266, 182), (182, 266, 267, 184), (184, 267, 268, 186), (186, 268, 269, 188), (188, 269, 270, 190), (190, 270, 271, 192), (192, 271, 272, 194), (194, 272, 273, 196), (196, 273, 274, 198), (198, 274, 275, 200), (200, 275, 276, 202), (202, 276, 277, 204), (204, 277, 278, 206), (206, 278, 279, 208), (208, 279, 280, 210), (210, 280, 281, 212), (212, 281, 282, 214), (214, 282, 283, 216), (216, 283, 284, 218), (218, 284, 285, 220), (220, 285, 286, 222), (222, 286, 287, 160), (255, 319, 288, 224), (254, 318, 319, 255), (253, 317, 318, 254), (252, 316, 317, 253), (251, 315, 316, 252), (250, 314, 315, 251), (249, 313, 314, 250), (248, 312, 313, 249), (247, 311, 312, 248), (246, 310, 311, 247), (245, 309, 310, 246), (244, 308, 309, 245), (243, 307, 308, 244), (242, 306, 307, 243), (241, 305, 306, 242), (240, 304, 305, 241), (239, 303, 304, 240), (238, 302, 303, 239), (237, 301, 302, 238), (236, 300, 301, 237), (235, 299, 300, 236), (234, 298, 299, 235), (233, 297, 298, 234), (232, 296, 297, 233), (231, 295, 296, 232), (230, 294, 295, 231), (229, 293, 294, 230), (228, 292, 293, 229), (227, 291, 292, 228), (226, 290, 291, 227), (225, 289, 290, 226), (224, 288, 289, 225), (448, 321, 323, 449), (449, 323, 325, 450), (450, 325, 327, 451), (451, 327, 329, 452), (452, 329, 331, 453), (453, 331, 333, 454), (454, 333, 335, 455), (455, 335, 337, 456), (456, 337, 339, 457), (457, 339, 341, 458), (458, 341, 343, 459), (459, 343, 345, 460), (460, 345, 347, 461), (461, 347, 349, 462), (462, 349, 351, 463), (463, 351, 353, 464), (464, 353, 355, 465), (465, 355, 357, 466), (466, 357, 359, 467), (467, 359, 361, 468), (468, 361, 363, 469), (469, 363, 365, 470), (470, 365, 367, 471), (471, 367, 369, 472), (472, 369, 371, 473), (473, 371, 373, 474), (474, 373, 375, 475), (475, 375, 377, 476), (476, 377, 379, 477), (477, 379, 381, 478), (323, 321, 383, 381, 379, 377, 375, 373, 371, 369, 367, 365, 363, 361, 359, 357, 355, 353, 351, 349, 347, 345, 343, 341, 339, 337, 335, 333, 331, 329, 327, 325), (478, 381, 383, 479), (479, 383, 321, 448), (320, 322, 324, 326, 328, 330, 332, 334, 336, 338, 340, 342, 344, 346, 348, 350, 352, 354, 356, 358, 360, 362, 364, 366, 368, 370, 372, 374, 376, 378, 380, 382), (446, 415, 384, 447), (445, 414, 415, 446), (444, 413, 414, 445), (443, 412, 413, 444), (442, 411, 412, 443), (441, 410, 411, 442), (440, 409, 410, 441), (439, 408, 409, 440), (438, 407, 408, 439), (437, 406, 407, 438), (436, 405, 406, 437), (435, 404, 405, 436), (434, 403, 404, 435), (433, 402, 403, 434), (432, 401, 402, 433), (431, 400, 401, 432), (430, 399, 400, 431), (429, 398, 399, 430), (428, 397, 398, 429), (427, 396, 397, 428), (426, 395, 396, 427), (425, 394, 395, 426), (424, 393, 394, 425), (423, 392, 393, 424), (422, 391, 392, 423), (421, 390, 391, 422), (420, 389, 390, 421), (419, 388, 389, 420), (418, 387, 388, 419), (417, 386, 387, 418), (416, 385, 386, 417), (447, 384, 385, 416), (320, 447, 416, 322), (322, 416, 417, 324), (324, 417, 418, 326), (326, 418, 419, 328), (328, 419, 420, 330), (330, 420, 421, 332), (332, 421, 422, 334), (334, 422, 423, 336), (336, 423, 424, 338), (338, 424, 425, 340), (340, 425, 426, 342), (342, 426, 427, 344), (344, 427, 428, 346), (346, 428, 429, 348), (348, 429, 430, 350), (350, 430, 431, 352), (352, 431, 432, 354), (354, 432, 433, 356), (356, 433, 434, 358), (358, 434, 435, 360), (360, 435, 436, 362), (362, 436, 437, 364), (364, 437, 438, 366), (366, 438, 439, 368), (368, 439, 440, 370), (370, 440, 441, 372), (372, 441, 442, 374), (374, 442, 443, 376), (376, 443, 444, 378), (378, 444, 445, 380), (380, 445, 446, 382), (382, 446, 447, 320), (415, 479, 448, 384), (414, 478, 479, 415), (413, 477, 478, 414), (412, 476, 477, 413), (411, 475, 476, 412), (410, 474, 475, 411), (409, 473, 474, 410), (408, 472, 473, 409), (407, 471, 472, 408), (406, 470, 471, 407), (405, 469, 470, 406), (404, 468, 469, 405), (403, 467, 468, 404), (402, 466, 467, 403), (401, 465, 466, 402), (400, 464, 465, 401), (399, 463, 464, 400), (398, 462, 463, 399), (397, 461, 462, 398), (396, 460, 461, 397), (395, 459, 460, 396), (394, 458, 459, 395), (393, 457, 458, 394), (392, 456, 457, 393), (391, 455, 456, 392), (390, 454, 455, 391), (389, 453, 454, 390), (388, 452, 453, 389), (387, 451, 452, 388), (386, 450, 451, 387), (385, 449, 450, 386), (384, 448, 449, 385), (608, 481, 483, 609), (609, 483, 485, 610), (610, 485, 487, 611), (611, 487, 489, 612), (612, 489, 491, 613), (613, 491, 493, 614), (614, 493, 495, 615), (615, 495, 497, 616), (616, 497, 499, 617), (617, 499, 501, 618), (618, 501, 503, 619), (619, 503, 505, 620), (620, 505, 507, 621), (621, 507, 509, 622), (622, 509, 511, 623), (623, 511, 513, 624), (624, 513, 515, 625), (625, 515, 517, 626), (626, 517, 519, 627), (627, 519, 521, 628), (628, 521, 523, 629), (629, 523, 525, 630), (630, 525, 527, 631), (631, 527, 529, 632), (632, 529, 531, 633), (633, 531, 533, 634), (634, 533, 535, 635), (635, 535, 537, 636), (636, 537, 539, 637), (637, 539, 541, 638), (483, 481, 543, 541, 539, 537, 535, 533, 531, 529, 527, 525, 523, 521, 519, 517, 515, 513, 511, 509, 507, 505, 503, 501, 499, 497, 495, 493, 491, 489, 487, 485), (638, 541, 543, 639), (639, 543, 481, 608), (480, 482, 484, 486, 488, 490, 492, 494, 496, 498, 500, 502, 504, 506, 508, 510, 512, 514, 516, 518, 520, 522, 524, 526, 528, 530, 532, 534, 536, 538, 540, 542), (606, 575, 544, 607), (605, 574, 575, 606), (604, 573, 574, 605), (603, 572, 573, 604), (602, 571, 572, 603), (601, 570, 571, 602), (600, 569, 570, 601), (599, 568, 569, 600), (598, 567, 568, 599), (597, 566, 567, 598), (596, 565, 566, 597), (595, 564, 565, 596), (594, 563, 564, 595), (593, 562, 563, 594), (592, 561, 562, 593), (591, 560, 561, 592), (590, 559, 560, 591), (589, 558, 559, 590), (588, 557, 558, 589), (587, 556, 557, 588), (586, 555, 556, 587), (585, 554, 555, 586), (584, 553, 554, 585), (583, 552, 553, 584), (582, 551, 552, 583), (581, 550, 551, 582), (580, 549, 550, 581), (579, 548, 549, 580), (578, 547, 548, 579), (577, 546, 547, 578), (576, 545, 546, 577), (607, 544, 545, 576), (480, 607, 576, 482), (482, 576, 577, 484), (484, 577, 578, 486), (486, 578, 579, 488), (488, 579, 580, 490), (490, 580, 581, 492), (492, 581, 582, 494), (494, 582, 583, 496), (496, 583, 584, 498), (498, 584, 585, 500), (500, 585, 586, 502), (502, 586, 587, 504), (504, 587, 588, 506), (506, 588, 589, 508), (508, 589, 590, 510), (510, 590, 591, 512), (512, 591, 592, 514), (514, 592, 593, 516), (516, 593, 594, 518), (518, 594, 595, 520), (520, 595, 596, 522), (522, 596, 597, 524), (524, 597, 598, 526), (526, 598, 599, 528), (528, 599, 600, 530), (530, 600, 601, 532), (532, 601, 602, 534), (534, 602, 603, 536), (536, 603, 604, 538), (538, 604, 605, 540), (540, 605, 606, 542), (542, 606, 607, 480), (575, 639, 608, 544), (574, 638, 639, 575), (573, 637, 638, 574), (572, 636, 637, 573), (571, 635, 636, 572), (570, 634, 635, 571), (569, 633, 634, 570), (568, 632, 633, 569), (567, 631, 632, 568), (566, 630, 631, 567), (565, 629, 630, 566), (564, 628, 629, 565), (563, 627, 628, 564), (562, 626, 627, 563), (561, 625, 626, 562), (560, 624, 625, 561), (559, 623, 624, 560), (558, 622, 623, 559), (557, 621, 622, 558), (556, 620, 621, 557), (555, 619, 620, 556), (554, 618, 619, 555), (553, 617, 618, 554), (552, 616, 617, 553), (551, 615, 616, 552), (550, 614, 615, 551), (549, 613, 614, 550), (548, 612, 613, 549), (547, 611, 612, 548), (546, 610, 611, 547), (545, 609, 610, 546), (544, 608, 609, 545), (768, 641, 643, 769), (769, 643, 645, 770), (770, 645, 647, 771), (771, 647, 649, 772), (772, 649, 651, 773), (773, 651, 653, 774), (774, 653, 655, 775), (775, 655, 657, 776), (776, 657, 659, 777), (777, 659, 661, 778), (778, 661, 663, 779), (779, 663, 665, 780), (780, 665, 667, 781), (781, 667, 669, 782), (782, 669, 671, 783), (783, 671, 673, 784), (784, 673, 675, 785), (785, 675, 677, 786), (786, 677, 679, 787), (787, 679, 681, 788), (788, 681, 683, 789), (789, 683, 685, 790), (790, 685, 687, 791), (791, 687, 689, 792), (792, 689, 691, 793), (793, 691, 693, 794), (794, 693, 695, 795), (795, 695, 697, 796), (796, 697, 699, 797), (797, 699, 701, 798), (643, 641, 703, 701, 699, 697, 695, 693, 691, 689, 687, 685, 683, 681, 679, 677, 675, 673, 671, 669, 667, 665, 663, 661, 659, 657, 655, 653, 651, 649, 647, 645), (798, 701, 703, 799), (799, 703, 641, 768), (640, 642, 644, 646, 648, 650, 652, 654, 656, 658, 660, 662, 664, 666, 668, 670, 672, 674, 676, 678, 680, 682, 684, 686, 688, 690, 692, 694, 696, 698, 700, 702), (766, 735, 704, 767), (765, 734, 735, 766), (764, 733, 734, 765), (763, 732, 733, 764), (762, 731, 732, 763), (761, 730, 731, 762), (760, 729, 730, 761), (759, 728, 729, 760), (758, 727, 728, 759), (757, 726, 727, 758), (756, 725, 726, 757), (755, 724, 725, 756), (754, 723, 724, 755), (753, 722, 723, 754), (752, 721, 722, 753), (751, 720, 721, 752), (750, 719, 720, 751), (749, 718, 719, 750), (748, 717, 718, 749), (747, 716, 717, 748), (746, 715, 716, 747), (745, 714, 715, 746), (744, 713, 714, 745), (743, 712, 713, 744), (742, 711, 712, 743), (741, 710, 711, 742), (740, 709, 710, 741), (739, 708, 709, 740), (738, 707, 708, 739), (737, 706, 707, 738), (736, 705, 706, 737), (767, 704, 705, 736), (640, 767, 736, 642), (642, 736, 737, 644), (644, 737, 738, 646), (646, 738, 739, 648), (648, 739, 740, 650), (650, 740, 741, 652), (652, 741, 742, 654), (654, 742, 743, 656), (656, 743, 744, 658), (658, 744, 745, 660), (660, 745, 746, 662), (662, 746, 747, 664), (664, 747, 748, 666), (666, 748, 749, 668), (668, 749, 750, 670), (670, 750, 751, 672), (672, 751, 752, 674), (674, 752, 753, 676), (676, 753, 754, 678), (678, 754, 755, 680), (680, 755, 756, 682), (682, 756, 757, 684), (684, 757, 758, 686), (686, 758, 759, 688), (688, 759, 760, 690), (690, 760, 761, 692), (692, 761, 762, 694), (694, 762, 763, 696), (696, 763, 764, 698), (698, 764, 765, 700), (700, 765, 766, 702), (702, 766, 767, 640), (735, 799, 768, 704), (734, 798, 799, 735), (733, 797, 798, 734), (732, 796, 797, 733), (731, 795, 796, 732), (730, 794, 795, 731), (729, 793, 794, 730), (728, 792, 793, 729), (727, 791, 792, 728), (726, 790, 791, 727), (725, 789, 790, 726), (724, 788, 789, 725), (723, 787, 788, 724), (722, 786, 787, 723), (721, 785, 786, 722), (720, 784, 785, 721), (719, 783, 784, 720), (718, 782, 783, 719), (717, 781, 782, 718), (716, 780, 781, 717), (715, 779, 780, 716), (714, 778, 779, 715), (713, 777, 778, 714), (712, 776, 777, 713), (711, 775, 776, 712), (710, 774, 775, 711), (709, 773, 774, 710), (708, 772, 773, 709), (707, 771, 772, 708), (706, 770, 771, 707), (705, 769, 770, 706), (704, 768, 769, 705)])
me_cylinder.polygons.foreach_set('use_smooth', [True] * 650)
me_cylinder.use_remesh_preserve_volume = False
me_cylinder.use_remesh_preserve_attributes = False
me_cylinder.use_mirror_vertex_groups = False
me_cylinder.update()
me_cube_001 = bpy.data.meshes.new('Cube.001')
me_cube_001.from_pydata([(-0.675, -0.6414, -0.2431), (-0.675, -0.6341, -0.2083), (0.5903, -0.1742, -0.8328), (0.5224, -0.6766, -0.9446), (-0.675, 0.0, -0.2618), (-0.675, 0.0, -0.1889), (0.4557, 0.0, -0.9939), (-0.6752, -0.6368, -0.2231), (0.5662, -0.5408, -0.6734), (1.188, 0.0, -0.3775), (-0.9821, 0.0, -1.03), (-0.0545, -0.7263, -0.9415), (-0.04099, -0.9923, 0.5361), (0.05132, 0.0, -1.261), (-0.05599, -1.119, -0.258), (-0.5645, -0.9225, 0.3099), (-0.5645, 0.0, -1.19), (-0.5645, -0.9335, -0.2079), (-0.5645, -0.8707, -0.8104), (-0.5145, 0.0, 0.8932), (-0.7068, -0.8309, 0.2933), (-0.7085, 0.0, -1.075), (-0.7068, -0.8678, -0.2051), (-0.7282, -0.9351, -0.5733), (-0.6892, 0.0, 0.6707), (0.453, -0.5953, -0.9804), (0.2477, -0.9023, 0.2887), (0.2477, 0.0, -1.181), (0.2607, -1.012, -0.3635), (-0.3097, -0.8304, -0.9611), (-0.3057, 0.0, 1.052), (-0.3008, -1.014, 0.4001), (-0.2566, 0.0, -1.277), (-0.3103, -1.09, -0.2453), (-0.675, -0.6282, -0.2604), (-0.6751, -0.6255, -0.192), (0.5113, -0.4272, -0.9366), (-0.9839, -0.6385, 0.7468), (0.7614, -0.4384, -0.3889), (-0.009845, -0.4708, -1.183), (-0.5645, -0.5532, -1.105), (-0.5166, -0.5326, 0.7391), (-0.7085, -0.578, -0.9654), (-0.6912, -0.5223, 0.5975), (0.212, -0.4641, -1.076), (-0.3003, -0.454, 0.975), (-0.2873, -0.5349, -1.232), (-0.6753, -0.6378, -0.2543), (0.5756, -0.6017, -0.3172), (-0.02809, -0.5506, -1.084), (-0.5645, -0.6976, -0.9844), (-0.5401, -0.7188, 0.6373), (-0.7078, -0.7757, -0.872), (-0.7025, -0.6659, 0.5264), (0.438, -0.5055, -1.005), (-0.3005, -0.7612, 0.7779), (-0.2965, -0.6248, -1.096), (-0.675, -0.6304, -0.1991), (0.4721, -0.436, -0.6325), (-0.9821, -0.7193, -1.048), (-0.982, -0.8873, 0.2702), (-0.9789, 0.0, 0.7861), (-0.9813, -1.079, -0.5976), (-0.9862, -0.9934, -0.09409), (-0.9888, -0.9718, -0.9438), (-0.9778, -0.7809, 0.6109), (-0.9804, -0.8685, 0.2575), (-0.9803, 0.0, -1.002), (-0.9848, -0.9754, -0.1037), (-0.9803, -0.7161, -0.9987), (-0.9798, -0.7746, 0.5764), (-0.9875, -0.9598, -0.9138), (-0.9831, -0.6343, 0.7069), (-0.9787, 0.0, 0.7487), (-0.9796, -1.059, -0.5979), (-0.9048, -0.8377, 0.05876), (-0.8597, 0.0, -0.9337), (-0.9074, -0.9056, -0.1146), (-0.8565, -0.6785, -0.9713), (-0.859, -0.917, -0.8436), (-0.8955, -0.7877, 0.2901), (-0.9065, -0.6244, 0.539), (-0.8787, 0.0, 0.5069), (-0.9043, -0.9506, -0.4552), (-0.8931, -1.042, -0.5653), (-0.8707, 0.0, 0.7969), (-0.8781, -0.624, 0.712), (-0.8775, -0.7509, 0.553), (-0.8799, -0.8467, 0.2988), (-0.8741, -0.9068, -0.9496), (-0.8807, -0.6825, -1.113), (-0.87, -0.9272, -0.05909), (-0.8807, 0.0, -1.175), (-0.6751, -0.6395, -0.249), (-0.9852, -1.038, -0.8157), (0.4852, -0.7144, -0.2874), (-0.04067, -0.6285, -1.016), (-0.5645, -0.78, -0.9015), (-0.5517, -0.8158, 0.4814), (-0.7535, -0.9531, -0.761), (-0.7045, -0.7445, 0.4153), (0.4296, -0.5513, -0.982), (-0.3007, -0.8818, 0.5634), (-0.3028, -0.7383, -1.053), (-0.675, -0.6322, -0.2035), (0.4316, -0.5485, -0.6), (-0.9798, -0.8316, 0.4486), (-0.9837, -1.022, -0.8044), (-0.9801, -0.8194, 0.4245), (-0.8806, -0.933, -0.6586), (-0.8999, -0.8115, 0.1799), (-0.8787, -0.7965, 0.4319), (-0.8661, -0.9795, -0.8034), (0.5855, -0.4342, -0.8379), (0.8024, 0.0, -0.7432), (-0.6751, -0.6391, -0.2331), (-0.05524, -1.001, -0.5044), (-0.5645, -0.9349, -0.4898), (-0.7066, -0.9155, -0.4903), (0.1122, -0.8775, -0.5389), (-0.31, -1.0, -0.5255), (0.6522, -0.4548, -0.6389), (0.5667, -0.4314, -0.6139), (-0.9837, -1.052, -0.3476), (-0.9822, -1.033, -0.3525), (-0.9059, -0.9283, -0.2861), (-0.8816, -1.014, -0.3372), (0.4675, -0.6622, -0.5316), (-0.675, -0.4254, -0.1901), (0.4776, -0.1698, -0.9511), (-0.9821, -0.4624, -1.037), (-0.675, -0.4264, -0.2613), (-0.9809, -0.4305, 0.7706), (0.9999, -0.2131, -0.4046), (0.02719, -0.1502, -1.23), (-0.5645, -0.2281, -1.156), (-0.518, -0.3654, 0.8324), (-0.7085, -0.2281, -1.031), (-0.6933, -0.3451, 0.6418), (0.234, -0.1558, -1.155), (-0.3036, -0.1792, 1.022), (-0.2687, -0.2281, -1.26), (-0.9803, -0.4611, -1.001), (-0.9804, -0.4288, 0.7322), (-0.8584, -0.4463, -0.9485), (-0.8897, -0.4249, 0.5196), (-0.8807, -0.4478, -1.15), (-0.8736, -0.4248, 0.7634), (0.7082, -0.1795, -0.6897), (-0.6751, -0.6352, -0.214), (0.6126, 0.0, -0.8805), (0.8491, 0.0, -0.009508), (-0.04672, -1.042, 0.07878), (-0.5645, -0.9521, 0.1027), (-0.7068, -0.845, 0.1363), (0.2477, -0.9502, -0.05144), (-0.3044, -1.095, 0.07966), (0.6907, -0.2995, -0.005872), (0.6042, -0.4428, -0.01714), (-0.9836, -0.9278, 0.1311), (-0.9821, -0.9094, 0.1195), (-0.9058, -0.8636, -0.00746), (-0.8761, -0.8775, 0.1621), (0.5077, -0.6179, -0.00214), (0.7554, -0.1111, -0.0167), (-0.08651, -0.9181, 0.7248), (-0.5554, -0.8461, 0.4328), (-0.7052, -0.769, 0.3807), (-0.3007, -0.9193, 0.5171), (-0.9805, -0.8474, 0.3981), (-0.9802, -0.8333, 0.3772), (-0.9013, -0.8189, 0.1456), (-0.879, -0.8108, 0.3942), (-0.675, -0.6327, -0.2049), (0.7106, 0.0, 0.1798), (0.6557, -0.2068, 0.1551), (0.5851, -0.335, 0.1262), (0.4805, -0.5811, 0.1864), (0.6864, -0.07135, 0.1551), (0.1977, -0.8096, 0.5204), (-0.1025, -0.7917, -0.9335), (-0.2127, 0.0, 1.106), (-0.08985, -0.9964, 0.5105), (-0.006583, 0.0, -1.264), (-0.1038, -1.113, -0.2556), (-0.1767, -0.3869, 1.011), (-0.06202, -0.4705, -1.192), (-0.1418, -0.6694, 0.8952), (-0.07856, -0.5585, -1.087), (-0.09398, -0.9113, 0.7504), (-0.08996, -0.6665, -1.014), (-0.1031, -1.001, -0.5084), (-0.02846, -0.1516, -1.236), (-0.1995, -0.1411, 1.069), (-0.09518, -1.052, 0.07895), (-0.0916, -0.9192, 0.7444), (-0.5173, -0.449, 0.7858), (-0.6923, -0.4337, 0.6197), (-0.6039, -0.5275, 0.6683), (-0.6057, -0.3552, 0.7371), (-0.6054, -0.427, 0.5008), (-0.65, -0.5248, 0.631), (-0.652, -0.3499, 0.6868), (-0.651, -0.4373, 0.6939), (-0.5617, -0.53, 0.7026), (-0.5633, -0.3602, 0.7832), (-0.5625, -0.4451, 0.7754), (-0.5178, -0.3892, 0.8191), (-0.693, -0.3703, 0.6355), (-0.6054, -0.3798, 0.7554), (-0.6517, -0.3747, 0.7069), (-0.563, -0.3843, 0.7998), (-0.5168, -0.5087, 0.7525), (-0.6915, -0.497, 0.6039), (-0.6042, -0.5029, 0.7062), (-0.6503, -0.4997, 0.667), (-0.5619, -0.5057, 0.7421), (-0.6423, -0.5252, 0.6372), (-0.6442, -0.3508, 0.6953), (-0.628, -0.425, 0.4794), (-0.6439, -0.3756, 0.715), (-0.6426, -0.5003, 0.6735), (-0.5695, -0.5295, 0.6962), (-0.5712, -0.3593, 0.7747), (-0.5851, -0.4288, 0.5201), (-0.5709, -0.3835, 0.7915), (-0.5698, -0.5052, 0.7354), (-0.5177, -0.3989, 0.8138), (-0.6929, -0.3805, 0.633), (-0.6057, -0.3966, 0.513), (-0.6516, -0.3849, 0.704), (-0.5629, -0.3941, 0.796), (-0.6283, -0.3942, 0.4896), (-0.5854, -0.3987, 0.5339), (-0.5169, -0.4982, 0.7583), (-0.6917, -0.4858, 0.6067), (-0.605, -0.4568, 0.4889), (-0.6504, -0.4885, 0.6743), (-0.562, -0.495, 0.7495), (-0.6276, -0.4552, 0.4693), (-0.5848, -0.4582, 0.5065), (-0.5652, -0.5298, 0.6997), (-0.5668, -0.3598, 0.7793), (-0.5657, -0.4448, 0.772), (-0.5666, -0.3839, 0.796), (-0.5655, -0.5055, 0.7391), (-0.5662, -0.3934, 0.7933), (-0.5653, -0.4952, 0.7461), (-0.6469, -0.5249, 0.6335), (-0.6488, -0.3502, 0.6903), (-0.6481, -0.4376, 0.6974), (-0.6485, -0.3751, 0.7102), (-0.6471, -0.5, 0.6697), (-0.6487, -0.3848, 0.7082), (-0.6475, -0.4892, 0.675), (-0.5179, -0.382, 0.8232), (-0.6931, -0.3627, 0.6374), (-0.6055, -0.3724, 0.7583), (-0.6518, -0.3672, 0.7093), (-0.5631, -0.377, 0.8033), (-0.644, -0.3681, 0.7175), (-0.571, -0.3762, 0.7949), (-0.5667, -0.3766, 0.7995), (-0.6486, -0.3676, 0.7127), (-0.5167, -0.5171, 0.7478), (-0.6914, -0.5059, 0.6016), (-0.6041, -0.5115, 0.7027), (-0.6502, -0.5085, 0.6642), (-0.5618, -0.5142, 0.7381), (-0.6425, -0.509, 0.6706), (-0.5697, -0.5137, 0.7315), (-0.5654, -0.514, 0.7351), (-0.647, -0.5087, 0.6668), (-0.5557, -0.5303, 0.7074), (-0.5572, -0.3609, 0.7898), (-0.5565, -0.4456, 0.758), (-0.557, -0.385, 0.7781), (-0.5559, -0.5061, 0.7192), (-0.5569, -0.3948, 0.7859), (-0.556, -0.4954, 0.7339), (-0.5571, -0.3777, 0.7816), (-0.5558, -0.5146, 0.7151), (-0.5179, -0.3752, 0.827), (-0.6932, -0.3554, 0.6393), (-0.6056, -0.3653, 0.7331), (-0.6518, -0.36, 0.6836), (-0.5632, -0.3701, 0.7786), (-0.6441, -0.3609, 0.6919), (-0.5711, -0.3692, 0.7701), (-0.5668, -0.3697, 0.7747), (-0.6487, -0.3604, 0.687), (-0.5572, -0.3707, 0.785), (-0.5167, -0.5249, 0.7434), (-0.6913, -0.5141, 0.5996), (-0.604, -0.5195, 0.6715), (-0.6501, -0.5167, 0.6335), (-0.5617, -0.5221, 0.7063), (-0.6424, -0.5171, 0.6399), (-0.5696, -0.5216, 0.6998), (-0.5653, -0.5219, 0.7034), (-0.6469, -0.5168, 0.6362), (-0.5558, -0.5225, 0.7112), (-0.6559, -0.5244, 0.6262), (-0.6579, -0.3492, 0.6804), (-0.6569, -0.4368, 0.6802), (-0.6576, -0.3741, 0.6726), (-0.6562, -0.4993, 0.6339), (-0.6575, -0.3842, 0.6905), (-0.6564, -0.4881, 0.6463), (-0.6577, -0.3666, 0.675), (-0.6561, -0.5082, 0.6312), (-0.6578, -0.3594, 0.6772), (-0.656, -0.5163, 0.6287), (-0.6357, -0.9007, -0.2065), (-0.5645, -0.9342, -0.3488), (-0.7067, -0.8917, -0.3477), (-0.6356, -0.9252, -0.49), (-0.635, -0.8152, -0.3488), (-0.5645, -0.9336, -0.222), (-0.7068, -0.8702, -0.2194), (-0.6357, -0.9019, -0.2207), (-0.5645, -0.9336, -0.2358), (-0.7068, -0.8725, -0.2334), (-0.6357, -0.9195, -0.2346), (-0.5645, -0.9337, -0.2474), (-0.7068, -0.8745, -0.2451), (-0.6357, -0.9205, -0.2463), (-0.5645, -0.9338, -0.2595), (-0.7068, -0.8765, -0.2574), (-0.6351, -0.8109, -0.2989), (-0.5645, -0.9348, -0.4754), (-0.7066, -0.9131, -0.4757), (-0.6356, -0.924, -0.4755), (-0.5645, -0.9348, -0.4655), (-0.7066, -0.9114, -0.4656), (-0.6356, -0.9395, -0.4655), (-0.5645, -0.9347, -0.4534), (-0.7067, -0.9094, -0.4534), (-0.6356, -0.9384, -0.4534), (-0.5645, -0.9347, -0.4415), (-0.7067, -0.9074, -0.4414), (-0.635, -0.8197, -0.4005), (-0.6909, -0.8752, -0.2054), (-0.6907, -0.9177, -0.4902), (-0.6908, -0.8964, -0.3478), (-0.6909, -0.8773, -0.2197), (-0.6909, -0.8794, -0.2337), (-0.6909, -0.8811, -0.2454), (-0.6909, -0.883, -0.2576), (-0.6907, -0.9155, -0.4756), (-0.6907, -0.914, -0.4656), (-0.6907, -0.9122, -0.4534), (-0.6907, -0.9104, -0.4414), (-0.5791, -0.9268, -0.2076), (-0.5791, -0.9329, -0.4898), (-0.5791, -0.9298, -0.3487), (-0.5791, -0.9271, -0.2217), (-0.5791, -0.9274, -0.2356), (-0.5791, -0.9276, -0.2472), (-0.5791, -0.9279, -0.2593), (-0.5791, -0.9326, -0.4754), (-0.5791, -0.9324, -0.4655), (-0.5791, -0.9321, -0.4534), (-0.5791, -0.9319, -0.4415), (-0.6868, -0.8771, -0.2055), (-0.6866, -0.9183, -0.4902), (-0.6867, -0.9141, -0.3479), (-0.6868, -0.8791, -0.2197), (-0.6868, -0.8975, -0.2338), (-0.6868, -0.8992, -0.2454), (-0.6867, -0.901, -0.2577), (-0.6866, -0.9161, -0.4756), (-0.6866, -0.9311, -0.4656), (-0.6866, -0.9293, -0.4534), (-0.6866, -0.9276, -0.4414), (-0.6834, -0.8786, -0.2056), (-0.6832, -0.9187, -0.4902), (-0.6833, -0.9151, -0.3479), (-0.6834, -0.8806, -0.2198), (-0.6834, -0.899, -0.2338), (-0.6834, -0.9006, -0.2455), (-0.6834, -0.9024, -0.2577), (-0.6833, -0.9167, -0.4756), (-0.6833, -0.9316, -0.4656), (-0.6833, -0.9299, -0.4534), (-0.6833, -0.9282, -0.4414), (-0.6804, -0.88, -0.2056), (-0.6802, -0.9191, -0.4902), (-0.6599, -0.8078, -0.3486), (-0.6804, -0.882, -0.2199), (-0.6804, -0.9003, -0.2339), (-0.6804, -0.9019, -0.2455), (-0.6599, -0.8009, -0.2985), (-0.6803, -0.9171, -0.4756), (-0.6803, -0.9321, -0.4656), (-0.6803, -0.9305, -0.4534), (-0.6598, -0.8149, -0.4005), (-0.5821, -0.9254, -0.2075), (-0.5821, -0.9325, -0.4899), (-0.5821, -0.9454, -0.3487), (-0.5821, -0.9258, -0.2216), (-0.5821, -0.9425, -0.2355), (-0.5821, -0.9428, -0.2471), (-0.5821, -0.9431, -0.2593), (-0.5821, -0.9321, -0.4754), (-0.5821, -0.9483, -0.4655), (-0.5821, -0.948, -0.4534), (-0.5821, -0.9477, -0.4415), (-0.5843, -0.9244, -0.2075), (-0.5843, -0.9322, -0.4899), (-0.5843, -0.9447, -0.3487), (-0.5843, -0.9248, -0.2216), (-0.5843, -0.9416, -0.2355), (-0.5843, -0.9419, -0.2471), (-0.5843, -0.9422, -0.2592), (-0.5843, -0.9318, -0.4754), (-0.5843, -0.9479, -0.4655), (-0.5843, -0.9476, -0.4534), (-0.5843, -0.9473, -0.4415), (-0.5869, -0.9232, -0.2074), (-0.5869, -0.9318, -0.4899), (-0.608, -0.8233, -0.349), (-0.5869, -0.9236, -0.2216), (-0.5869, -0.9404, -0.2355), (-0.5869, -0.9408, -0.2471), (-0.608, -0.8218, -0.2993), (-0.5869, -0.9314, -0.4754), (-0.5869, -0.9475, -0.4655), (-0.5869, -0.9471, -0.4534), (-0.608, -0.8249, -0.4006), (0.5885, -0.2833, -0.8087), (-0.9821, -0.5673, -1.041), (-0.675, -0.5088, -0.2609), (0.9025, -0.3051, -0.3982), (0.01207, -0.2981, -1.211), (-0.5645, -0.3709, -1.135), (-0.7085, -0.3709, -1.005), (0.2255, -0.282, -1.14), (-0.3022, -0.2914, 1.003), (-0.2763, -0.3709, -1.248), (-0.9803, -0.5652, -1.0), (-0.8576, -0.5411, -0.9578), (-0.8807, -0.5436, -1.135), (0.7059, -0.2919, -0.669), (0.4914, -0.2762, -0.9606), (0.7531, -0.2369, -0.01228), (0.6739, -0.1267, 0.1551), (-0.04216, -0.2978, -1.218), (-0.1902, -0.2414, 1.039), (-0.6365, -0.2281, -1.094), (-0.5645, -0.2995, -1.146), (-0.7085, -0.2995, -1.018), (-0.6365, -0.3709, -1.07), (-0.6363, -0.2992, -0.8992), (-0.693, -0.2281, -1.045), (-0.693, -0.3709, -1.019), (-0.693, -0.2995, -1.032), (-0.5797, -0.2281, -1.143), (-0.5797, -0.3709, -1.122), (-0.5797, -0.2995, -1.132), (-0.6904, -0.2281, -1.047), (-0.6904, -0.3709, -1.021), (-0.6904, -0.2995, -1.068), (-0.6877, -0.2281, -1.05), (-0.6877, -0.3709, -1.023), (-0.6877, -0.2995, -1.07), (-0.685, -0.2281, -1.052), (-0.685, -0.3709, -1.026), (-0.6627, -0.2992, -0.8758), (-0.5813, -0.2281, -1.142), (-0.5813, -0.3709, -1.12), (-0.5813, -0.2995, -1.165), (-0.5837, -0.2281, -1.14), (-0.5837, -0.3709, -1.118), (-0.5837, -0.2995, -1.163), (-0.5868, -0.2281, -1.137), (-0.5868, -0.3709, -1.115), (-0.6092, -0.2992, -0.9233), (-0.5645, -0.3599, -1.137), (-0.7085, -0.3599, -1.007), (-0.6365, -0.3599, -1.106), (-0.693, -0.3599, -1.021), (-0.5797, -0.3599, -1.123), (-0.6904, -0.3599, -1.057), (-0.6877, -0.3599, -1.059), (-0.685, -0.3599, -1.062), (-0.5813, -0.3599, -1.156), (-0.5837, -0.3599, -1.154), (-0.5868, -0.3599, -1.151), (-0.5645, -0.3515, -1.138), (-0.7085, -0.3515, -1.008), (-0.6365, -0.3515, -1.107), (-0.693, -0.3515, -1.022), (-0.5797, -0.3515, -1.125), (-0.6904, -0.3515, -1.059), (-0.6877, -0.3515, -1.061), (-0.685, -0.3515, -1.063), (-0.5813, -0.3515, -1.157), (-0.5837, -0.3515, -1.155), (-0.5868, -0.3515, -1.152), (-0.5645, -0.3654, -1.136), (-0.7085, -0.3654, -1.006), (-0.6365, -0.3654, -1.071), (-0.693, -0.3654, -1.02), (-0.5797, -0.3654, -1.122), (-0.6904, -0.3654, -1.022), (-0.6877, -0.3654, -1.024), (-0.685, -0.3654, -1.027), (-0.5813, -0.3654, -1.121), (-0.5837, -0.3654, -1.119), (-0.5868, -0.3654, -1.116), (-0.5645, -0.3445, -1.139), (-0.7085, -0.3445, -1.01), (-0.6363, -0.3237, -0.8951), (-0.693, -0.3445, -1.023), (-0.5797, -0.3445, -1.126), (-0.6904, -0.3445, -1.06), (-0.6877, -0.3445, -1.062), (-0.6627, -0.3237, -0.8713), (-0.5813, -0.3445, -1.158), (-0.5837, -0.3445, -1.156), (-0.6092, -0.3237, -0.9195), (-0.5645, -0.2348, -1.155), (-0.7085, -0.2348, -1.03), (-0.6365, -0.2348, -1.093), (-0.693, -0.2348, -1.044), (-0.5797, -0.2348, -1.142), (-0.6904, -0.2348, -1.046), (-0.6877, -0.2348, -1.048), (-0.685, -0.2348, -1.051), (-0.5813, -0.2348, -1.141), (-0.5837, -0.2348, -1.139), (-0.5868, -0.2348, -1.136), (-0.5645, -0.241, -1.154), (-0.7085, -0.241, -1.029), (-0.6365, -0.241, -1.126), (-0.693, -0.241, -1.043), (-0.5797, -0.241, -1.141), (-0.6904, -0.241, -1.079), (-0.6877, -0.241, -1.081), (-0.685, -0.241, -1.084), (-0.5813, -0.241, -1.174), (-0.5837, -0.241, -1.172), (-0.5868, -0.241, -1.169), (-0.5645, -0.2459, -1.154), (-0.7085, -0.2459, -1.028), (-0.6365, -0.2459, -1.125), (-0.693, -0.2459, -1.042), (-0.5797, -0.2459, -1.141), (-0.6904, -0.2459, -1.078), (-0.6877, -0.2459, -1.08), (-0.685, -0.2459, -1.083), (-0.5813, -0.2459, -1.173), (-0.5837, -0.2459, -1.171), (-0.5868, -0.2459, -1.168), (-0.5645, -0.2523, -1.153), (-0.7085, -0.2523, -1.027), (-0.6363, -0.2735, -0.9035), (-0.693, -0.2523, -1.04), (-0.5797, -0.2523, -1.14), (-0.6904, -0.2523, -1.077), (-0.6877, -0.2523, -1.079), (-0.6627, -0.2735, -0.8804), (-0.5813, -0.2523, -1.172), (-0.5837, -0.2523, -1.17), (-0.6092, -0.2735, -0.9272), (0.6493, -0.1768, -0.7613), (0.5894, -0.2287, -0.8208), (0.707, -0.2357, -0.6793), (0.6472, -0.2876, -0.7388), (0.6481, -0.2318, -0.6103), (0.695, -0.1789, -0.7057), (0.6928, -0.2909, -0.6846), (0.6939, -0.2349, -0.6951), (0.6018, -0.1747, -0.8189), (0.5999, -0.2841, -0.7952), (0.6009, -0.2294, -0.807), (0.6045, -0.1748, -0.8155), (0.6027, -0.2843, -0.7919), (0.6036, -0.2296, -0.8286), (0.6082, -0.175, -0.8111), (0.6063, -0.2846, -0.7876), (0.6072, -0.2298, -0.8242), (0.6112, -0.1751, -0.8074), (0.6093, -0.2848, -0.784), (0.6237, -0.2303, -0.6397), (0.6921, -0.1788, -0.7092), (0.6899, -0.2907, -0.688), (0.691, -0.2347, -0.7234), (0.6887, -0.1786, -0.7133), (0.6865, -0.2905, -0.692), (0.6876, -0.2345, -0.7276), (0.6861, -0.1785, -0.7165), (0.6839, -0.2903, -0.6951), (0.6718, -0.2332, -0.5819), (0.5887, -0.2739, -0.8108), (0.7061, -0.2822, -0.6707), (0.6474, -0.2781, -0.7656), (0.693, -0.2813, -0.6864), (0.6001, -0.2747, -0.7972), (0.6028, -0.2749, -0.8188), (0.6065, -0.2752, -0.8145), (0.6095, -0.2754, -0.8108), (0.6901, -0.2811, -0.7147), (0.6867, -0.2808, -0.7187), (0.6841, -0.2807, -0.7218), (0.5888, -0.2678, -0.8121), (0.7062, -0.2759, -0.6719), (0.6475, -0.2719, -0.7669), (0.6931, -0.275, -0.6876), (0.6002, -0.2686, -0.7985), (0.6029, -0.2688, -0.8201), (0.6066, -0.269, -0.8158), (0.6096, -0.2693, -0.8122), (0.6902, -0.2748, -0.7158), (0.6868, -0.2746, -0.7199), (0.6842, -0.2744, -0.723), (0.5886, -0.2786, -0.8098), (0.706, -0.2871, -0.6699), (0.6473, -0.2828, -0.7398), (0.6929, -0.2861, -0.6855), (0.6, -0.2794, -0.7962), (0.6028, -0.2796, -0.7929), (0.6064, -0.2799, -0.7886), (0.6094, -0.2801, -0.785), (0.69, -0.2859, -0.6889), (0.6866, -0.2857, -0.693), (0.684, -0.2855, -0.696), (0.5889, -0.262, -0.8134), (0.7063, -0.27, -0.673), (0.6477, -0.2535, -0.6059), (0.6932, -0.2691, -0.6887), (0.6003, -0.2628, -0.7998), (0.603, -0.263, -0.8214), (0.6067, -0.2632, -0.817), (0.6233, -0.2519, -0.6351), (0.6904, -0.2689, -0.717), (0.6869, -0.2687, -0.7211), (0.6713, -0.2551, -0.5777), (0.5902, -0.1804, -0.8314), (0.708, -0.1859, -0.6885), (0.6491, -0.1831, -0.76), (0.6949, -0.1852, -0.7045), (0.6017, -0.1809, -0.8176), (0.6044, -0.181, -0.8142), (0.6081, -0.1812, -0.8098), (0.6111, -0.1814, -0.8061), (0.692, -0.1851, -0.708), (0.6886, -0.185, -0.7121), (0.686, -0.1848, -0.7153), (0.5902, -0.1846, -0.8305), (0.7079, -0.1902, -0.6877), (0.6491, -0.1874, -0.784), (0.6948, -0.1896, -0.7037), (0.6016, -0.1851, -0.8166), (0.6044, -0.1853, -0.8382), (0.608, -0.1855, -0.8338), (0.611, -0.1856, -0.8301), (0.6919, -0.1894, -0.732), (0.6885, -0.1893, -0.7362), (0.6859, -0.1892, -0.7393), (0.5901, -0.1883, -0.8297), (0.7079, -0.194, -0.687), (0.649, -0.1911, -0.7832), (0.6947, -0.1933, -0.703), (0.6015, -0.1888, -0.8158), (0.6043, -0.1889, -0.8374), (0.6079, -0.1891, -0.833), (0.611, -0.1893, -0.8293), (0.6919, -0.1932, -0.7313), (0.6884, -0.193, -0.7355), (0.6858, -0.1929, -0.7386), (0.5901, -0.1917, -0.8289), (0.7078, -0.1975, -0.6864), (0.6485, -0.2076, -0.6152), (0.6946, -0.1969, -0.7023), (0.6015, -0.1923, -0.8151), (0.6042, -0.1924, -0.8366), (0.6079, -0.1926, -0.8322), (0.6241, -0.2064, -0.6448), (0.6918, -0.1968, -0.7306), (0.6884, -0.1966, -0.7348), (0.6722, -0.2087, -0.5865), (-0.675, -0.6347, -0.2117), (0.991, 0.0, -0.2268), (0.7325, -0.3815, -0.232), (0.5744, -0.5366, -0.1641), (0.484, -0.6749, -0.13), (0.8744, -0.1007, -0.1699), (-0.04438, -1.022, 0.2661), (-0.5645, -0.94, 0.1876), (-0.7068, -0.8392, 0.2006), (0.2477, -0.9306, 0.0879), (-0.303, -1.062, 0.2109), (-0.983, -0.9112, 0.1881), (-0.9814, -0.8926, 0.176), (-0.9054, -0.853, 0.01967), (-0.8777, -0.8649, 0.2181), (-0.093, -1.029, 0.2557), (0.871, -0.2295, -0.1897), (0.7542, -0.174, -0.01449), (0.8149, -0.1059, -0.0933), (0.812, -0.2332, -0.101), (0.8727, -0.1651, -0.1798), (0.8134, -0.1695, -0.1822), (0.7654, -0.1102, -0.02962), (0.763, -0.2363, -0.02724), (0.7642, -0.1732, -0.02843), (0.8644, -0.1016, -0.157), (0.8611, -0.2301, -0.1748), (0.8627, -0.1658, -0.1659), (0.8621, -0.1018, -0.1541), (0.8588, -0.2303, -0.1714), (0.8617, -0.166, -0.1378), (0.8599, -0.102, -0.1512), (0.8566, -0.2304, -0.1681), (0.8595, -0.1662, -0.1347), (0.8574, -0.1022, -0.1481), (0.8542, -0.2306, -0.1645), (0.8374, -0.1677, -0.2158), (0.767, -0.1101, -0.03167), (0.7646, -0.2362, -0.02962), (0.7671, -0.1731, -0.00566), (0.7693, -0.1099, -0.03462), (0.7668, -0.236, -0.03303), (0.7694, -0.1729, -0.008843), (0.7717, -0.1097, -0.03769), (0.7692, -0.2359, -0.0366), (0.7889, -0.1713, -0.148), (0.7552, -0.1195, -0.0164), (0.8741, -0.1093, -0.1712), (0.8147, -0.1144, -0.09382), (0.7653, -0.1187, -0.02946), (0.8641, -0.1102, -0.1582), (0.8618, -0.1104, -0.1552), (0.8596, -0.1106, -0.1524), (0.8572, -0.1108, -0.1492), (0.7668, -0.1185, -0.03153), (0.7691, -0.1183, -0.03451), (0.7715, -0.1181, -0.03762), (0.755, -0.1313, -0.01599), (0.8738, -0.1214, -0.1731), (0.8157, -0.1264, -0.06956), (0.765, -0.1305, -0.02924), (0.8638, -0.1223, -0.1599), (0.8628, -0.1225, -0.1319), (0.8606, -0.1226, -0.129), (0.8582, -0.1228, -0.1257), (0.7679, -0.1304, -0.006355), (0.7702, -0.1302, -0.009379), (0.7726, -0.13, -0.01253), (0.7551, -0.1266, -0.01615), (0.8739, -0.1166, -0.1723), (0.8158, -0.1216, -0.06927), (0.7651, -0.1258, -0.02933), (0.864, -0.1174, -0.1592), (0.8629, -0.1176, -0.1312), (0.8608, -0.1178, -0.1283), (0.8583, -0.118, -0.1251), (0.768, -0.1256, -0.006432), (0.7703, -0.1254, -0.009439), (0.7727, -0.1252, -0.01257), (0.7549, -0.1376, -0.01577), (0.8736, -0.1278, -0.1741), (0.8138, -0.1486, -0.1809), (0.7649, -0.1367, -0.02912), (0.8637, -0.1286, -0.1608), (0.8627, -0.1288, -0.1327), (0.8605, -0.129, -0.1298), (0.838, -0.1466, -0.2131), (0.7678, -0.1366, -0.006253), (0.7701, -0.1364, -0.009301), (0.7893, -0.1506, -0.1482), (0.7532, -0.23, -0.01252), (0.8712, -0.2224, -0.1886), (0.8122, -0.2262, -0.1006), (0.7631, -0.2293, -0.02738), (0.8613, -0.2231, -0.1739), (0.859, -0.2232, -0.1705), (0.8568, -0.2233, -0.1672), (0.8544, -0.2235, -0.1636), (0.7647, -0.2292, -0.02973), (0.767, -0.2291, -0.03312), (0.7693, -0.2289, -0.03666), (0.7533, -0.2241, -0.01273), (0.8713, -0.2165, -0.1877), (0.8136, -0.2203, -0.07525), (0.7632, -0.2235, -0.02748), (0.8614, -0.2171, -0.173), (0.8604, -0.2173, -0.1447), (0.8582, -0.2174, -0.1414), (0.8558, -0.2176, -0.1378), (0.7661, -0.2234, -0.004843), (0.7684, -0.2232, -0.008212), (0.7707, -0.2231, -0.01172), (0.7534, -0.2175, -0.01296), (0.8715, -0.2096, -0.1867), (0.8137, -0.2135, -0.07484), (0.7634, -0.2168, -0.02761), (0.8616, -0.2103, -0.1721), (0.8606, -0.2104, -0.1437), (0.8584, -0.2106, -0.1405), (0.856, -0.2107, -0.137), (0.7662, -0.2167, -0.004951), (0.7685, -0.2165, -0.008296), (0.7709, -0.2164, -0.01178), (0.7535, -0.2102, -0.01322), (0.8717, -0.2021, -0.1855), (0.8129, -0.1903, -0.1834), (0.7635, -0.2095, -0.02775), (0.8618, -0.2028, -0.1711), (0.8608, -0.203, -0.1427), (0.8586, -0.2031, -0.1396), (0.8369, -0.1887, -0.2185), (0.7664, -0.2094, -0.00507), (0.7687, -0.2092, -0.008388), (0.7885, -0.192, -0.1479), (0.575, -0.5692, -0.2407), (0.5304, -0.658, -0.3023), (0.4846, -0.6946, -0.2087), (0.5292, -0.6057, -0.147), (0.5299, -0.5533, -0.2836), (0.492, -0.7059, -0.2896), (0.4909, -0.6644, -0.1326), (0.4914, -0.6851, -0.2111), (0.5685, -0.6106, -0.3149), (0.5673, -0.5475, -0.1614), (0.5679, -0.5791, -0.2381), (0.5745, -0.5418, -0.1763), (0.4841, -0.678, -0.1425), (0.5293, -0.6099, -0.1594), (0.4909, -0.6677, -0.145), (0.5674, -0.5526, -0.1736), (0.5755, -0.5966, -0.3052), (0.4851, -0.7113, -0.275), (0.5303, -0.6539, -0.2901), (0.4919, -0.7026, -0.2772), (0.5684, -0.6057, -0.3028), (0.4938, -0.7036, -0.2902), (0.4927, -0.6617, -0.1332), (0.4932, -0.6937, -0.1958), (0.4927, -0.665, -0.1457), (0.4937, -0.7003, -0.2778), (0.4959, -0.701, -0.2909), (0.4948, -0.6585, -0.134), (0.4953, -0.6907, -0.1966), (0.4948, -0.6618, -0.1465), (0.4958, -0.6976, -0.2785), (0.4977, -0.6988, -0.2915), (0.4965, -0.6557, -0.1347), (0.5113, -0.5791, -0.277), (0.4966, -0.6592, -0.1472), (0.4976, -0.6954, -0.2791), (0.567, -0.6125, -0.3144), (0.5658, -0.5498, -0.1609), (0.5664, -0.5922, -0.2217), (0.5659, -0.5548, -0.1731), (0.5669, -0.6075, -0.3023), (0.5652, -0.6147, -0.3138), (0.564, -0.5526, -0.1602), (0.5646, -0.5947, -0.2211), (0.5641, -0.5575, -0.1724), (0.5651, -0.6098, -0.3017), (0.5637, -0.6166, -0.3133), (0.5625, -0.5549, -0.1596), (0.5488, -0.527, -0.2903), (0.5626, -0.5598, -0.1718), (0.5636, -0.6117, -0.3012), (0.5746, -0.5451, -0.1841), (0.4842, -0.68, -0.1505), (0.5294, -0.6236, -0.1514), (0.491, -0.6698, -0.153), (0.5674, -0.5558, -0.1814), (0.4928, -0.6781, -0.1378), (0.4949, -0.675, -0.1386), (0.4967, -0.6723, -0.1392), (0.566, -0.569, -0.165), (0.5642, -0.5717, -0.1643), (0.5627, -0.5739, -0.1637), (0.5746, -0.5485, -0.192), (0.4842, -0.682, -0.1586), (0.5294, -0.6263, -0.1594), (0.4911, -0.672, -0.1611), (0.5675, -0.559, -0.1893), (0.4929, -0.6803, -0.1459), (0.495, -0.6772, -0.1467), (0.4967, -0.6746, -0.1473), (0.566, -0.5722, -0.1729), (0.5642, -0.5749, -0.1722), (0.5627, -0.5771, -0.1717), (0.5747, -0.5526, -0.2017), (0.4843, -0.6846, -0.1686), (0.5297, -0.5457, -0.2612), (0.4911, -0.6746, -0.1711), (0.5676, -0.563, -0.1991), (0.4929, -0.683, -0.1559), (0.495, -0.6799, -0.1566), (0.5111, -0.5729, -0.2544), (0.5661, -0.5762, -0.1827), (0.5643, -0.5788, -0.182), (0.5486, -0.5181, -0.2681), (0.5755, -0.5939, -0.2989), (0.485, -0.7096, -0.2685), (0.5302, -0.6628, -0.2678), (0.4918, -0.7009, -0.2708), (0.5683, -0.6031, -0.2965), (0.4936, -0.7096, -0.2555), (0.4957, -0.7069, -0.2562), (0.4975, -0.7046, -0.2568), (0.5668, -0.616, -0.2801), (0.565, -0.6183, -0.2795), (0.5635, -0.6202, -0.279), (0.5754, -0.5901, -0.2899), (0.4849, -0.7073, -0.2592), (0.5302, -0.6597, -0.2587), (0.4918, -0.6985, -0.2616), (0.5682, -0.5994, -0.2875), (0.4936, -0.7071, -0.2463), (0.4957, -0.7044, -0.247), (0.4975, -0.7021, -0.2476), (0.5668, -0.6123, -0.2711), (0.565, -0.6146, -0.2705), (0.5635, -0.6166, -0.2699), (0.5753, -0.5879, -0.2846), (0.4849, -0.706, -0.2538), (0.5301, -0.5618, -0.309), (0.4917, -0.697, -0.2562), (0.5682, -0.5972, -0.2822), (0.4935, -0.7057, -0.2409), (0.4956, -0.703, -0.2416), (0.5115, -0.5861, -0.3026), (0.5667, -0.6101, -0.2658), (0.5649, -0.6125, -0.2652), (0.549, -0.5371, -0.3154), (0.561, -0.5377, -0.6422), (0.5244, -0.69, -0.8909), (0.586, -0.4265, -0.7894), (0.2091, -0.6656, -0.8885), (0.5769, -0.3902, -0.8345), (-0.006965, -0.4461, -1.187), (-0.5645, -0.4853, -1.109), (0.2133, -0.4173, -1.115), (-0.2859, -0.4887, -1.234), (-0.05941, -0.4361, -1.196), (0.5087, -0.3913, -0.9383), (0.4485, -0.5014, -0.6136), (-0.6752, -0.6388, -0.2512), (-0.9867, -1.01, -0.8693), (-0.03541, -0.5959, -1.045), (-0.5645, -0.7455, -0.9362), (-0.7344, -0.8789, -0.8074), (0.4332, -0.5321, -1.008), (-0.3001, -0.6908, -1.071), (-0.9853, -0.9958, -0.8502), (-0.8716, -0.9263, -0.736), (-0.8694, -0.9491, -0.8646), (0.5407, -0.6198, -0.7456), (0.509, -0.5656, -0.566), (-0.08519, -0.6213, -1.044), (0.5397, -0.6262, -0.7014)], [], [(687, 163, 26, 692), (696, 75, 1, 683), (179, 26, 163, 177), (171, 173, 1, 75), (147, 132, 37, 86), (125, 77, 7, 115), (6, 150, 2, 129), (119, 28, 14, 116), (190, 96, 11, 180), (692, 26, 12, 689), (99, 97, 18, 23), (120, 33, 17, 318, 321, 324, 327, 314, 339, 336, 333, 330, 117), (168, 166, 15, 31), (693, 31, 15, 690), (112, 99, 23, 84), (345, 342, 22, 319), (166, 167, 20, 15), (690, 15, 20, 691), (28, 127, 95, 155), (944, 938, 113, 36), (96, 101, 25, 11), (698, 182, 31, 693), (195, 168, 31, 182), (191, 184, 33, 120), (97, 103, 29, 18), (940, 942, 46, 40), (448, 438, 45, 185), (939, 941, 44, 39), (312, 293, 43, 302), (442, 436, 42, 90), (140, 136, 282, 255, 207, 227, 196, 234, 212, 264, 292, 41, 45, 438), (436, 455, 461, 464, 467, 452, 476, 473, 470, 458, 435, 940, 40, 42), (943, 939, 39, 186), (443, 433, 38, 121), (69, 59, 64, 71), (145, 128, 35, 81), (941, 944, 36, 44), (86, 37, 65, 87), (40, 46, 56, 50), (185, 45, 55, 187), (39, 44, 54, 49), (41, 273, 204, 241, 222, 198, 217, 248, 201, 302, 43, 53, 51), (90, 42, 52, 89), (45, 41, 51, 55), (42, 40, 50, 52), (186, 39, 49, 188), (121, 38, 48, 122), (81, 35, 57, 80), (44, 36, 58, 54), (93, 0, 115, 7, 149, 683, 1, 173, 104), (440, 431, 59, 69), (107, 94, 62, 74), (126, 91, 63, 123), (172, 169, 60, 88), (697, 88, 60, 694), (109, 107, 74, 83), (441, 440, 69, 78), (37, 72, 70, 65), (132, 143, 72, 37), (78, 69, 71, 79), (123, 63, 68, 124), (169, 170, 66, 60), (694, 60, 66, 695), (34, 78, 79, 47), (432, 441, 78, 34), (93, 109, 83, 0), (72, 81, 80, 70), (143, 145, 81, 72), (124, 68, 77, 125), (170, 171, 75, 66), (695, 66, 75, 696), (691, 20, 88, 697), (167, 172, 88, 20), (118, 331, 334, 337, 340, 315, 328, 325, 322, 319, 22, 91, 126), (59, 90, 89, 64), (43, 86, 87, 53), (431, 442, 90, 59), (94, 112, 84, 62), (138, 147, 86, 43, 293, 265, 213, 235, 197, 228, 208, 256, 283), (947, 955, 112, 94), (53, 87, 111, 100), (70, 80, 110, 108), (946, 954, 109, 93), (65, 70, 108, 106), (954, 953, 107, 109), (87, 65, 106, 111), (953, 947, 94, 107), (131, 128, 5, 4), (949, 952, 103, 97), (187, 55, 102, 189), (948, 951, 101, 96), (51, 53, 100, 98), (955, 950, 99, 112), (55, 51, 98, 102), (950, 949, 97, 99), (958, 948, 96, 190), (122, 48, 825, 853, 858, 863, 818, 848, 843, 838, 822, 95, 127, 957), (80, 57, 104, 110), (951, 945, 105, 101), (959, 957, 127, 935), (23, 118, 126, 84), (74, 124, 125, 83), (62, 123, 124, 74), (84, 126, 123, 62), (936, 121, 122, 934), (430, 575, 578, 581, 584, 569, 593, 590, 587, 572, 443, 121, 936, 113, 938), (180, 191, 120, 29), (18, 117, 354, 398, 409, 420, 316, 387, 376, 365, 343, 118, 23), (29, 120, 117, 18), (25, 119, 116, 11), (83, 125, 115, 0), (150, 114, 148, 571, 586, 589, 592, 566, 583, 580, 577, 574, 2), (47, 946, 93, 104, 57, 35, 128, 131, 432, 34), (24, 85, 147, 138), (10, 92, 146, 130), (73, 82, 145, 143), (4, 76, 144, 131), (61, 73, 143, 132), (76, 67, 142, 144), (67, 10, 130, 142), (27, 6, 129, 139), (82, 5, 128, 145), (114, 9, 133, 148), (183, 13, 134, 192), (21, 16, 135, 457, 469, 472, 475, 449, 466, 463, 460, 454, 137), (30, 19, 136, 140), (92, 21, 137, 146), (19, 24, 138, 303, 202, 249, 218, 199, 223, 242, 205, 274, 136), (13, 27, 139, 134), (181, 30, 140, 193), (16, 32, 141, 135), (85, 61, 132, 147), (684, 151, 164, 705, 720, 723, 726, 701, 717, 714, 711, 708, 688), (686, 158, 163, 687, 823, 839, 844, 849, 820, 864, 859, 854, 826), (22, 154, 162, 91), (68, 160, 161, 77), (63, 159, 160, 68), (91, 162, 159, 63), (685, 157, 158, 686), (699, 709, 712, 715, 718, 702, 727, 724, 721, 706, 445, 157, 685), (184, 194, 156, 33), (36, 113, 8, 58), (17, 153, 154, 22, 342, 364, 375, 386, 313, 419, 408, 397, 353), (33, 156, 153, 17), (28, 155, 152, 14), (77, 161, 149, 7), (945, 956, 3, 105), (101, 105, 3, 25), (935, 127, 28, 937), (26, 179, 165, 12), (151, 174, 178, 164), (158, 176, 177, 163), (100, 111, 172, 167), (108, 110, 171, 170), (106, 108, 170, 169), (111, 106, 169, 172), (157, 175, 176, 158), (445, 446, 175, 157), (189, 102, 168, 195), (98, 100, 167, 166), (102, 98, 166, 168), (110, 104, 173, 171), (14, 152, 194, 184), (32, 183, 192, 141), (11, 116, 191, 180), (952, 958, 190, 103), (46, 186, 188, 56), (942, 943, 186, 46), (116, 14, 184, 191), (165, 195, 182, 12), (689, 12, 182, 698), (103, 190, 180, 29), (119, 25, 937, 28), (298, 294, 198, 222), (233, 229, 200, 224), (307, 228, 197, 304), (253, 230, 203, 250), (300, 295, 201, 248), (278, 231, 206, 275), (301, 296, 204, 273), (280, 259, 211, 276), (263, 258, 210, 251), (309, 256, 208, 305), (261, 257, 209, 225), (279, 238, 216, 277), (254, 237, 215, 252), (240, 236, 214, 226), (308, 235, 213, 306), (236, 239, 221, 214), (257, 260, 220, 209), (294, 297, 217, 198), (229, 232, 219, 200), (247, 240, 226, 245), (262, 261, 225, 244), (246, 233, 224, 243), (299, 298, 222, 241), (244, 225, 233, 246), (209, 220, 232, 229), (276, 211, 231, 278), (251, 210, 230, 253), (305, 208, 228, 307), (225, 209, 229, 233), (243, 224, 240, 247), (200, 219, 239, 236), (304, 197, 235, 308), (224, 200, 236, 240), (250, 203, 237, 254), (275, 206, 238, 279), (206, 243, 247, 238), (211, 244, 246, 231), (296, 299, 241, 204), (231, 246, 243, 206), (259, 262, 244, 211), (238, 247, 245, 216), (219, 250, 254, 239), (220, 251, 253, 232), (239, 254, 252, 221), (260, 263, 251, 220), (297, 300, 248, 217), (232, 253, 250, 219), (287, 290, 263, 260), (286, 289, 262, 259), (289, 288, 261, 262), (284, 287, 260, 257), (288, 284, 257, 261), (311, 283, 256, 309), (290, 285, 258, 263), (291, 286, 259, 280), (221, 252, 272, 269), (216, 245, 271, 268), (245, 226, 270, 271), (214, 221, 269, 266), (277, 216, 268, 281), (252, 215, 267, 272), (226, 214, 266, 270), (306, 213, 265, 310), (212, 277, 281, 264), (282, 291, 280, 255), (196, 275, 279, 234), (207, 276, 278, 227), (234, 279, 277, 212), (255, 280, 276, 207), (292, 301, 273, 41), (227, 278, 275, 196), (136, 274, 291, 282), (274, 205, 286, 291), (249, 202, 285, 290), (303, 138, 283, 311), (223, 199, 284, 288), (199, 218, 287, 284), (242, 223, 288, 289), (205, 242, 289, 286), (218, 249, 290, 287), (264, 281, 301, 292), (269, 272, 300, 297), (268, 271, 299, 296), (271, 270, 298, 299), (266, 269, 297, 294), (281, 268, 296, 301), (272, 267, 295, 300), (270, 266, 294, 298), (310, 265, 293, 312), (267, 310, 312, 295), (202, 303, 311, 285), (215, 306, 310, 267), (285, 311, 309, 258), (203, 304, 308, 237), (210, 305, 307, 230), (237, 308, 306, 215), (258, 309, 305, 210), (230, 307, 304, 203), (295, 312, 302, 201), (352, 344, 315, 340), (429, 421, 317, 341), (422, 419, 313, 320), (423, 422, 320, 323), (346, 345, 319, 322), (347, 346, 322, 325), (424, 423, 323, 326), (425, 424, 326, 329), (348, 347, 325, 328), (344, 348, 328, 315), (421, 425, 329, 317), (420, 426, 332, 316), (343, 349, 331, 118), (426, 427, 335, 332), (349, 350, 334, 331), (427, 428, 338, 335), (350, 351, 337, 334), (428, 429, 341, 338), (351, 352, 340, 337), (373, 374, 352, 351), (372, 373, 351, 350), (371, 372, 350, 349), (365, 371, 349, 343), (366, 370, 348, 344), (370, 369, 347, 348), (369, 368, 346, 347), (368, 367, 345, 346), (374, 366, 344, 352), (367, 364, 342, 345), (336, 339, 363, 362), (333, 336, 362, 361), (330, 333, 361, 360), (117, 330, 360, 354), (314, 327, 359, 355), (327, 324, 358, 359), (324, 321, 357, 358), (321, 318, 356, 357), (318, 17, 353, 356), (339, 314, 355, 363), (378, 375, 364, 367), (385, 377, 366, 374), (379, 378, 367, 368), (380, 379, 368, 369), (381, 380, 369, 370), (377, 381, 370, 366), (376, 382, 371, 365), (382, 383, 372, 371), (383, 384, 373, 372), (384, 385, 374, 373), (395, 396, 385, 384), (394, 395, 384, 383), (393, 394, 383, 382), (387, 393, 382, 376), (388, 392, 381, 377), (392, 391, 380, 381), (391, 390, 379, 380), (390, 389, 378, 379), (396, 388, 377, 385), (389, 386, 375, 378), (320, 313, 386, 389), (341, 317, 388, 396), (323, 320, 389, 390), (326, 323, 390, 391), (329, 326, 391, 392), (317, 329, 392, 388), (316, 332, 393, 387), (332, 335, 394, 393), (335, 338, 395, 394), (338, 341, 396, 395), (362, 363, 407, 406), (361, 362, 406, 405), (360, 361, 405, 404), (354, 360, 404, 398), (355, 359, 403, 399), (359, 358, 402, 403), (358, 357, 401, 402), (357, 356, 400, 401), (356, 353, 397, 400), (363, 355, 399, 407), (406, 407, 418, 417), (405, 406, 417, 416), (404, 405, 416, 415), (398, 404, 415, 409), (399, 403, 414, 410), (403, 402, 413, 414), (402, 401, 412, 413), (401, 400, 411, 412), (400, 397, 408, 411), (407, 399, 410, 418), (417, 418, 429, 428), (416, 417, 428, 427), (415, 416, 427, 426), (409, 415, 426, 420), (410, 414, 425, 421), (414, 413, 424, 425), (413, 412, 423, 424), (412, 411, 422, 423), (411, 408, 419, 422), (418, 410, 421, 429), (141, 192, 447, 439), (164, 178, 446, 445, 773, 784, 795, 806, 700, 762, 740, 751, 729), (776, 773, 445, 706), (620, 618, 443, 572), (130, 146, 442, 431), (131, 144, 441, 432), (144, 142, 440, 441), (142, 130, 431, 440), (139, 129, 444, 437), (148, 133, 433, 443, 618, 596, 607, 629, 568, 673, 662, 651, 640), (192, 134, 434, 447), (504, 500, 435, 458), (146, 137, 523, 534, 545, 556, 451, 512, 490, 479, 501, 436, 442), (134, 139, 437, 434), (193, 140, 438, 448), (135, 141, 439, 435, 500, 478, 489, 511, 450, 555, 544, 533, 522), (129, 2, 639, 650, 661, 672, 567, 628, 606, 595, 617, 430, 444), (507, 502, 452, 467), (562, 557, 453, 468), (559, 555, 450, 459), (556, 558, 456, 451), (501, 503, 455, 436), (563, 559, 459, 471), (508, 504, 458, 470), (558, 560, 462, 456), (503, 505, 461, 455), (560, 561, 465, 462), (505, 506, 464, 461), (561, 562, 468, 465), (506, 507, 467, 464), (509, 508, 470, 473), (564, 563, 471, 474), (565, 564, 474, 477), (510, 509, 473, 476), (502, 510, 476, 452), (557, 565, 477, 453), (491, 499, 488, 480), (499, 498, 487, 488), (498, 497, 486, 487), (495, 496, 485, 484), (494, 495, 484, 483), (492, 494, 483, 481), (497, 493, 482, 486), (490, 492, 481, 479), (496, 491, 480, 485), (493, 489, 478, 482), (515, 511, 489, 493), (518, 513, 491, 496), (512, 514, 492, 490), (519, 515, 493, 497), (514, 516, 494, 492), (516, 517, 495, 494), (517, 518, 496, 495), (520, 519, 497, 498), (521, 520, 498, 499), (513, 521, 499, 491), (480, 488, 510, 502), (488, 487, 509, 510), (487, 486, 508, 509), (484, 485, 507, 506), (483, 484, 506, 505), (481, 483, 505, 503), (486, 482, 504, 508), (479, 481, 503, 501), (485, 480, 502, 507), (482, 478, 500, 504), (453, 477, 521, 513), (477, 474, 520, 521), (474, 471, 519, 520), (465, 468, 518, 517), (462, 465, 517, 516), (456, 462, 516, 514), (471, 459, 515, 519), (451, 456, 514, 512), (468, 453, 513, 518), (459, 450, 511, 515), (449, 475, 532, 524), (475, 472, 531, 532), (472, 469, 530, 531), (463, 466, 529, 528), (460, 463, 528, 527), (454, 460, 527, 525), (469, 457, 526, 530), (137, 454, 525, 523), (457, 135, 522, 526), (466, 449, 524, 529), (524, 532, 543, 535), (532, 531, 542, 543), (531, 530, 541, 542), (528, 529, 540, 539), (527, 528, 539, 538), (525, 527, 538, 536), (530, 526, 537, 541), (523, 525, 536, 534), (526, 522, 533, 537), (529, 524, 535, 540), (535, 543, 554, 546), (543, 542, 553, 554), (542, 541, 552, 553), (539, 540, 551, 550), (538, 539, 550, 549), (536, 538, 549, 547), (541, 537, 548, 552), (534, 536, 547, 545), (537, 533, 544, 548), (540, 535, 546, 551), (546, 554, 565, 557), (554, 553, 564, 565), (553, 552, 563, 564), (550, 551, 562, 561), (549, 550, 561, 560), (547, 549, 560, 558), (552, 548, 559, 563), (545, 547, 558, 556), (548, 544, 555, 559), (551, 546, 557, 562), (624, 619, 569, 584), (679, 674, 570, 585), (675, 673, 568, 573), (680, 675, 573, 588), (625, 620, 572, 587), (672, 676, 576, 567), (617, 621, 575, 430), (676, 677, 579, 576), (621, 622, 578, 575), (677, 678, 582, 579), (622, 623, 581, 578), (678, 679, 585, 582), (623, 624, 584, 581), (626, 625, 587, 590), (681, 680, 588, 591), (682, 681, 591, 594), (627, 626, 590, 593), (619, 627, 593, 569), (674, 682, 594, 570), (608, 616, 605, 597), (616, 615, 604, 605), (615, 614, 603, 604), (612, 613, 602, 601), (611, 612, 601, 600), (610, 611, 600, 599), (606, 610, 599, 595), (614, 609, 598, 603), (613, 608, 597, 602), (609, 607, 596, 598), (631, 629, 607, 609), (635, 630, 608, 613), (636, 631, 609, 614), (628, 632, 610, 606), (632, 633, 611, 610), (633, 634, 612, 611), (634, 635, 613, 612), (637, 636, 614, 615), (638, 637, 615, 616), (630, 638, 616, 608), (597, 605, 627, 619), (605, 604, 626, 627), (604, 603, 625, 626), (601, 602, 624, 623), (600, 601, 623, 622), (599, 600, 622, 621), (595, 599, 621, 617), (603, 598, 620, 625), (602, 597, 619, 624), (598, 596, 618, 620), (570, 594, 638, 630), (594, 591, 637, 638), (591, 588, 636, 637), (582, 585, 635, 634), (579, 582, 634, 633), (576, 579, 633, 632), (567, 576, 632, 628), (588, 573, 631, 636), (585, 570, 630, 635), (573, 568, 629, 631), (566, 592, 649, 641), (592, 589, 648, 649), (589, 586, 647, 648), (580, 583, 646, 645), (577, 580, 645, 644), (574, 577, 644, 643), (2, 574, 643, 639), (586, 571, 642, 647), (571, 148, 640, 642), (583, 566, 641, 646), (641, 649, 660, 652), (649, 648, 659, 660), (648, 647, 658, 659), (645, 646, 657, 656), (644, 645, 656, 655), (643, 644, 655, 654), (639, 643, 654, 650), (647, 642, 653, 658), (642, 640, 651, 653), (646, 641, 652, 657), (652, 660, 671, 663), (660, 659, 670, 671), (659, 658, 669, 670), (656, 657, 668, 667), (655, 656, 667, 666), (654, 655, 666, 665), (650, 654, 665, 661), (658, 653, 664, 669), (653, 651, 662, 664), (657, 652, 663, 668), (663, 671, 682, 674), (671, 670, 681, 682), (670, 669, 680, 681), (667, 668, 679, 678), (666, 667, 678, 677), (665, 666, 677, 676), (661, 665, 676, 672), (669, 664, 675, 680), (664, 662, 673, 675), (668, 663, 674, 679), (133, 688, 730, 752, 741, 763, 703, 807, 796, 785, 774, 699, 433), (152, 689, 698, 194), (433, 699, 685, 38), (38, 685, 686, 828, 868, 879, 890, 817, 923, 912, 901, 833, 48), (831, 823, 687, 829), (9, 684, 688, 133), (154, 691, 697, 162), (160, 695, 696, 161), (159, 694, 695, 160), (162, 697, 694, 159), (194, 698, 693, 156), (153, 690, 691, 154), (156, 693, 690, 153), (155, 692, 689, 152), (161, 696, 683, 149), (95, 834, 902, 913, 924, 819, 891, 880, 869, 829, 687, 692, 155), (780, 775, 702, 718), (769, 764, 704, 719), (765, 762, 700, 707), (770, 765, 707, 722), (781, 776, 706, 721), (763, 766, 710, 703), (774, 777, 709, 699), (766, 767, 713, 710), (777, 778, 712, 709), (767, 768, 716, 713), (778, 779, 715, 712), (768, 769, 719, 716), (779, 780, 718, 715), (782, 781, 721, 724), (771, 770, 722, 725), (772, 771, 725, 728), (783, 782, 724, 727), (775, 783, 727, 702), (764, 772, 728, 704), (701, 726, 739, 731), (726, 723, 738, 739), (723, 720, 737, 738), (714, 717, 736, 735), (711, 714, 735, 734), (708, 711, 734, 733), (688, 708, 733, 730), (720, 705, 732, 737), (705, 164, 729, 732), (717, 701, 731, 736), (753, 761, 750, 742), (761, 760, 749, 750), (760, 759, 748, 749), (757, 758, 747, 746), (756, 757, 746, 745), (755, 756, 745, 744), (752, 755, 744, 741), (759, 754, 743, 748), (754, 751, 740, 743), (758, 753, 742, 747), (736, 731, 753, 758), (732, 729, 751, 754), (737, 732, 754, 759), (730, 733, 755, 752), (733, 734, 756, 755), (734, 735, 757, 756), (735, 736, 758, 757), (738, 737, 759, 760), (739, 738, 760, 761), (731, 739, 761, 753), (742, 750, 772, 764), (750, 749, 771, 772), (749, 748, 770, 771), (746, 747, 769, 768), (745, 746, 768, 767), (744, 745, 767, 766), (741, 744, 766, 763), (748, 743, 765, 770), (743, 740, 762, 765), (747, 742, 764, 769), (786, 794, 783, 775), (794, 793, 782, 783), (793, 792, 781, 782), (790, 791, 780, 779), (789, 790, 779, 778), (788, 789, 778, 777), (785, 788, 777, 774), (792, 787, 776, 781), (791, 786, 775, 780), (787, 784, 773, 776), (798, 795, 784, 787), (802, 797, 786, 791), (803, 798, 787, 792), (796, 799, 788, 785), (799, 800, 789, 788), (800, 801, 790, 789), (801, 802, 791, 790), (804, 803, 792, 793), (805, 804, 793, 794), (797, 805, 794, 786), (808, 816, 805, 797), (816, 815, 804, 805), (815, 814, 803, 804), (812, 813, 802, 801), (811, 812, 801, 800), (810, 811, 800, 799), (807, 810, 799, 796), (814, 809, 798, 803), (813, 808, 797, 802), (809, 806, 795, 798), (707, 700, 806, 809), (719, 704, 808, 813), (722, 707, 809, 814), (703, 710, 810, 807), (710, 713, 811, 810), (713, 716, 812, 811), (716, 719, 813, 812), (725, 722, 814, 815), (728, 725, 815, 816), (704, 728, 816, 808), (926, 824, 819, 924), (933, 865, 821, 925), (866, 864, 820, 830), (928, 840, 824, 926), (841, 839, 823, 831), (828, 686, 826, 832), (923, 817, 827, 927), (868, 828, 832, 872), (873, 841, 831, 871), (878, 866, 830, 870), (871, 831, 829, 869), (48, 833, 837, 825), (838, 842, 836, 822), (863, 867, 835, 818), (822, 836, 834, 95), (843, 847, 842, 838), (874, 846, 841, 873), (846, 844, 839, 841), (929, 845, 840, 928), (930, 850, 845, 929), (851, 849, 844, 846), (875, 851, 846, 874), (848, 852, 847, 843), (818, 835, 852, 848), (870, 830, 851, 875), (830, 820, 849, 851), (925, 821, 850, 930), (825, 837, 857, 853), (872, 832, 856, 876), (832, 826, 854, 856), (927, 827, 855, 931), (853, 857, 862, 858), (876, 856, 861, 877), (856, 854, 859, 861), (931, 855, 860, 932), (858, 862, 867, 863), (877, 861, 866, 878), (861, 859, 864, 866), (932, 860, 865, 933), (888, 877, 878, 889), (887, 876, 877, 888), (883, 872, 876, 887), (881, 870, 875, 886), (886, 875, 874, 885), (885, 874, 873, 884), (882, 871, 869, 880), (889, 878, 870, 881), (884, 873, 871, 882), (879, 868, 872, 883), (890, 879, 883, 894), (895, 884, 882, 893), (900, 889, 881, 892), (893, 882, 880, 891), (896, 885, 884, 895), (897, 886, 885, 896), (892, 881, 886, 897), (894, 883, 887, 898), (898, 887, 888, 899), (899, 888, 889, 900), (860, 899, 900, 865), (855, 898, 899, 860), (827, 894, 898, 855), (821, 892, 897, 850), (850, 897, 896, 845), (845, 896, 895, 840), (824, 893, 891, 819), (865, 900, 892, 821), (840, 895, 893, 824), (817, 890, 894, 827), (862, 910, 911, 867), (857, 909, 910, 862), (837, 905, 909, 857), (835, 903, 908, 852), (852, 908, 907, 847), (847, 907, 906, 842), (833, 901, 905, 837), (842, 906, 904, 836), (867, 911, 903, 835), (836, 904, 902, 834), (910, 921, 922, 911), (909, 920, 921, 910), (905, 916, 920, 909), (903, 914, 919, 908), (908, 919, 918, 907), (907, 918, 917, 906), (901, 912, 916, 905), (906, 917, 915, 904), (911, 922, 914, 903), (904, 915, 913, 902), (921, 932, 933, 922), (920, 931, 932, 921), (916, 927, 931, 920), (914, 925, 930, 919), (919, 930, 929, 918), (918, 929, 928, 917), (912, 923, 927, 916), (917, 928, 926, 915), (922, 933, 925, 914), (915, 926, 924, 913), (3, 935, 937, 25), (113, 936, 934, 8), (956, 959, 935, 3), (439, 447, 943, 942), (437, 444, 944, 941), (447, 434, 939, 943), (434, 437, 941, 939), (435, 439, 942, 940), (444, 430, 938, 944), (8, 934, 959, 956), (56, 188, 958, 952), (58, 8, 956, 945), (934, 122, 957, 959), (54, 58, 945, 951), (188, 49, 948, 958), (52, 50, 949, 950), (89, 52, 950, 955), (49, 54, 951, 948), (50, 56, 952, 949), (71, 64, 947, 953), (79, 71, 953, 954), (47, 79, 954, 946), (64, 89, 955, 947)])
me_cube_001.polygons.foreach_set('use_smooth', [True] * 823)
me_cube_001.materials.append(mat_material_002)
me_cube_001.use_remesh_preserve_volume = False
me_cube_001.use_remesh_preserve_attributes = False
me_cube_001.use_mirror_vertex_groups = False
me_cube_001.update()

# ---- objects
ob_sun = bpy.data.objects.new('Sun', light_sun)
ob_window = bpy.data.objects.new('window', me_cube_004)
ob_guns = bpy.data.objects.new('guns', me_cylinder_001)
ob_wingsback = bpy.data.objects.new('wingsback', me_cube_003)
ob_wingsmain = bpy.data.objects.new('wingsmain', me_cube_002)
ob_wingsmain_two = bpy.data.objects.new('wingsmain_two', me_cube)
ob_jet_main = bpy.data.objects.new('jet_main', me_cylinder)
ob_body = bpy.data.objects.new('body', me_cube_001)

# ---- transforms, parenting, visibility, modifiers, constraints
ob_sun.location = (-1.126, -9.28, 6.056)
ob_sun.lineart.crease_threshold = 0.0
ob_window.location = (0.2761, 0.02993, 0.8014)
ob_window.scale = (4.453, 1.423, 0.7403)
ob_window.lineart.crease_threshold = 0.0
_m = ob_window.modifiers.new('Mirror', 'MIRROR')
_m.use_axis = (False, True, False)
_m.use_clip = True
_m = ob_window.modifiers.new('Subsurf', 'SUBSURF')
_m.uv_smooth = 'PRESERVE_CORNERS'
_m.quality = 2
_m.show_only_control_edges = False
ob_guns.location = (2.032, 0.04272, -0.09079)
ob_guns.rotation_euler = (-0.0, 1.571, 0.0)
ob_guns.scale = (0.114, 0.114, 0.4748)
ob_guns.lineart.crease_threshold = 0.0
_m = ob_guns.modifiers.new('Mirror', 'MIRROR')
_m.use_axis = (False, True, False)
ob_wingsback.location = (-2.428, 0.05228, 2.475)
ob_wingsback.scale = (1.0, 0.01228, 1.0)
ob_wingsback.lineart.crease_threshold = 0.0
_m = ob_wingsback.modifiers.new('Mirror', 'MIRROR')
_m.use_axis = (False, True, False)
ob_wingsmain.location = (-0.3925, 0.05618, 3.929)
ob_wingsmain.lineart.crease_threshold = 0.0
_m = ob_wingsmain.modifiers.new('Mirror', 'MIRROR')
_m.use_axis = (False, True, False)
ob_wingsmain_two.location = (-0.3925, 0.05618, 3.933)
ob_wingsmain_two.lineart.crease_threshold = 0.0
_m = ob_wingsmain_two.modifiers.new('Mirror', 'MIRROR')
_m.use_axis = (False, True, False)
ob_jet_main.location = (-3.838, -2.245, 0.4945)
ob_jet_main.rotation_euler = (-0.0, 1.571, 0.0)
ob_jet_main.scale = (0.3468, 0.4357, 0.4823)
ob_jet_main.lineart.crease_threshold = 0.0
ob_body.location = (0.2761, 0.02993, 0.8014)
ob_body.scale = (4.453, 1.423, 0.7403)
ob_body.lineart.crease_threshold = 0.0
_m = ob_body.modifiers.new('Mirror', 'MIRROR')
_m.use_axis = (False, True, False)
_m.use_clip = True

# ---- collection membership
col_collection_1.objects.link(ob_sun)
col_collection_1.objects.link(ob_window)
col_collection_1.objects.link(ob_guns)
col_collection_1.objects.link(ob_wingsback)
col_collection_1.objects.link(ob_wingsmain)
col_collection_1.objects.link(ob_wingsmain_two)
col_collection_1.objects.link(ob_jet_main)
col_collection_1.objects.link(ob_body)

# ---- scene / render settings (as saved in the file)
scene.frame_start = 1; scene.frame_end = 250; scene.frame_set(2)
scene.render.engine = 'BLENDER_EEVEE_NEXT'
scene.render.resolution_percentage = 50
scene.render.dither_intensity = 0.0
scene.cycles.use_denoising = False
scene.cycles.samples = 128
scene.cycles.sampling_pattern = 'TABULATED_SOBOL'
scene.cycles.use_adaptive_sampling = False
scene.cycles.use_light_tree = False
scene.cycles.blur_glossy = 0.0
scene.cycles.sample_clamp_indirect = 0.0
scene.view_settings.view_transform = 'Standard'
bpy.context.view_layer.update()

# ---- added for rendering (the .blend has no active camera): camera
cam_auto = bpy.data.cameras.new('AutoCamera')
cam_auto.lens = 50.0
cam_auto.sensor_width = 36.0
cam_auto.clip_end = 1000.0
ob_auto_camera = bpy.data.objects.new('AutoCamera', cam_auto)
scene.collection.objects.link(ob_auto_camera)
ob_auto_camera.location = (11.8058, -13.7965, 10.1131)
ob_auto_camera.rotation_euler = (1.09748, -7.21219e-08, 0.694738)
scene.camera = ob_auto_camera
bpy.context.view_layer.update()
